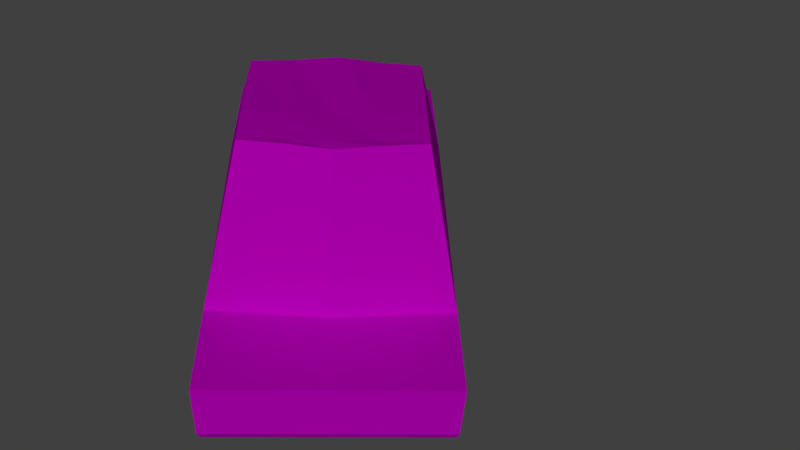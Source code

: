 # Source: YellowCarOriginal.blend  (saved by Blender 2.79.0; exported with 4.5.12 LTS)
import bpy
from mathutils import Matrix  # noqa: F401  (used for matrix-valued properties, if any)

bpy.ops.wm.read_factory_settings(use_empty=True)
scene = bpy.context.scene
scene.name = 'Scene'

# ---- collections
col_collection_1 = bpy.data.collections.new('Collection 1'); scene.collection.children.link(col_collection_1)

# ---- images (referenced by path relative to the original .blend; pixels are not part of the script)
import os
ASSET_DIR = os.environ.get("B2B_ASSET_DIR", "")  # directory of the original .blend (textures are referenced by path, not embedded)
HERE = os.path.dirname(os.path.abspath(__file__))  # packed textures are extracted next to this script under _unpacked/

def load_image(name, relpath, width, height, colorspace="sRGB"):
    """Load a texture the original file referenced (path relative to the .blend, or extracted next to this script)."""
    p = next((c for c in (os.path.join(HERE, relpath), os.path.join(ASSET_DIR, relpath)) if relpath and os.path.exists(c)), "")
    if p:
        img = bpy.data.images.load(p, check_existing=True)
        img.name = name
    else:  # same state as the original file: an image datablock whose file is absent (Cycles renders it pink)
        img = bpy.data.images.new(name, width, height)
        img.source = "FILE"
        img.filepath = "//" + (relpath or name)
    img.colorspace_settings.name = colorspace
    return img
img_ycar = load_image('yCar', '', 800, 800, 'sRGB')

# ---- materials (node trees are filled in below, after node groups)
mat_wheel = bpy.data.materials.new('wheel')
mat_wheel.alpha_threshold = 0.0
mat_wheel.diffuse_color = (0.1376, 0.1376, 0.1376, 1.0)
mat_wheel.roughness = 0.5
mat_wheel.specular_intensity = 0.0
mat_material = bpy.data.materials.new('Material')
mat_material.alpha_threshold = 0.0
mat_material.diffuse_color = (0.814, 0.814, 0.814, 1.0)
mat_material.roughness = 0.5
mat_material.specular_intensity = 0.0
mat_material_005 = bpy.data.materials.new('Material.005')
mat_material_005.alpha_threshold = 0.0
mat_material_005.roughness = 0.5
mat_wheel_001 = bpy.data.materials.new('wheel.001')
mat_wheel_001.alpha_threshold = 0.0
mat_wheel_001.diffuse_color = (0.1376, 0.1376, 0.1376, 1.0)
mat_wheel_001.roughness = 0.5
mat_wheel_001.specular_intensity = 0.0
mat_material_001 = bpy.data.materials.new('Material.001')
mat_material_001.alpha_threshold = 0.0
mat_material_001.diffuse_color = (0.814, 0.814, 0.814, 1.0)
mat_material_001.roughness = 0.5
mat_material_001.specular_intensity = 0.0
mat_wheel_002 = bpy.data.materials.new('wheel.002')
mat_wheel_002.alpha_threshold = 0.0
mat_wheel_002.diffuse_color = (0.1376, 0.1376, 0.1376, 1.0)
mat_wheel_002.roughness = 0.5
mat_wheel_002.specular_intensity = 0.0
mat_material_002 = bpy.data.materials.new('Material.002')
mat_material_002.alpha_threshold = 0.0
mat_material_002.diffuse_color = (0.814, 0.814, 0.814, 1.0)
mat_material_002.roughness = 0.5
mat_material_002.specular_intensity = 0.0
mat_wheel_003 = bpy.data.materials.new('wheel.003')
mat_wheel_003.alpha_threshold = 0.0
mat_wheel_003.diffuse_color = (0.1376, 0.1376, 0.1376, 1.0)
mat_wheel_003.roughness = 0.5
mat_wheel_003.specular_intensity = 0.0
mat_material_003 = bpy.data.materials.new('Material.003')
mat_material_003.alpha_threshold = 0.0
mat_material_003.diffuse_color = (0.814, 0.814, 0.814, 1.0)
mat_material_003.roughness = 0.5
mat_material_003.specular_intensity = 0.0

# ---- material node trees
mat_material_005.use_nodes = True; mat_material_005.node_tree.nodes.clear()
_N = mat_material_005.node_tree.nodes; _L = mat_material_005.node_tree.links
n0 = _N.new('ShaderNodeOutputMaterial'); n0.name = 'Material Output'; n0.location = (300, 300)
n1 = _N.new('ShaderNodeBsdfDiffuse'); n1.name = 'Diffuse BSDF'; n1.location = (10, 300)
n2 = _N.new('ShaderNodeTexImage'); n2.name = 'Image Texture'; n2.location = (-180, 300)
n2.width = 140
n2.image = img_ycar
_L.new(n1.outputs[0], n0.inputs[0])
_L.new(n2.outputs[0], n1.inputs[0])
n0.is_active_output = True

# ---- world
world_world_001 = bpy.data.worlds.new('World.001'); scene.world = world_world_001
world_world_001.color = (0.05088, 0.05088, 0.05088)
world_world_001.use_sun_shadow = False
world_world_001.sun_shadow_jitter_overblur = 0.0
world_world_001.cycles.sampling_method = 'MANUAL'

# ---- cameras
cam_camera = bpy.data.cameras.new('Camera')
cam_camera.clip_end = 100.0
cam_camera.lens = 35.0
cam_camera.sensor_width = 32.0
cam_camera.sensor_height = 18.0
cam_camera.ortho_scale = 7.314
cam_camera.dof.focus_distance = 0.0

# ---- lights
light_sun = bpy.data.lights.new('Sun', 'SUN')
light_sun.transmission_factor = 0.0
light_sun.angle = 0.1993
light_sun.energy = 1.0
light_sun.shadow_buffer_clip_start = 0.5
light_sun.shadow_soft_size = 0.1
light_sun.shadow_cascade_max_distance = 1000.0

# ---- meshes
me_cylinder = bpy.data.meshes.new('Cylinder')
me_cylinder.from_pydata([(-1.861, -3.12, 0.2428), (-1.861, -3.12, 1.207), (-1.767, -3.129, 0.2428), (-1.767, -3.129, 1.207), (-1.676, -3.157, 0.2428), (-1.676, -3.157, 1.207), (-1.593, -3.201, 0.2428), (-1.593, -3.201, 1.207), (-1.52, -3.261, 0.2428), (-1.52, -3.261, 1.207), (-1.46, -3.334, 0.2428), (-1.46, -3.334, 1.207), (-1.415, -3.418, 0.2428), (-1.415, -3.418, 1.207), (-1.388, -3.508, 0.2428), (-1.388, -3.508, 1.207), (-1.379, -3.602, 0.2428), (-1.379, -3.602, 1.207), (-1.388, -3.696, 0.2428), (-1.388, -3.696, 1.207), (-1.415, -3.787, 0.2428), (-1.415, -3.787, 1.207), (-1.46, -3.87, 0.2428), (-1.46, -3.87, 1.207), (-1.52, -3.943, 0.2428), (-1.52, -3.943, 1.207), (-1.593, -4.003, 0.2428), (-1.593, -4.003, 1.207), (-1.676, -4.048, 0.2428), (-1.676, -4.048, 1.207), (-1.767, -4.075, 0.2428), (-1.767, -4.075, 1.207), (-1.861, -4.084, 0.2428), (-1.861, -4.084, 1.207), (-1.955, -4.075, 0.2428), (-1.955, -4.075, 1.207), (-2.045, -4.048, 0.2428), (-2.045, -4.048, 1.207), (-2.129, -4.003, 0.2428), (-2.129, -4.003, 1.207), (-2.202, -3.943, 0.2428), (-2.202, -3.943, 1.207), (-2.262, -3.87, 0.2428), (-2.262, -3.87, 1.207), (-2.306, -3.787, 0.2428), (-2.306, -3.787, 1.207), (-2.334, -3.696, 0.2428), (-2.334, -3.696, 1.207), (-2.343, -3.602, 0.2428), (-2.343, -3.602, 1.207), (-2.334, -3.508, 0.2428), (-2.334, -3.508, 1.207), (-2.306, -3.418, 0.2428), (-2.306, -3.418, 1.207), (-2.262, -3.334, 0.2428), (-2.262, -3.334, 1.207), (-2.202, -3.261, 0.2428), (-2.202, -3.261, 1.207), (-2.129, -3.201, 0.2428), (-2.129, -3.201, 1.207), (-2.045, -3.157, 0.2428), (-2.045, -3.157, 1.207), (-1.955, -3.129, 0.2428), (-1.955, -3.129, 1.207), (-1.856, -3.849, 0.6204), (-1.904, -3.844, 0.6204), (-1.904, -3.844, 0.1289), (-1.856, -3.849, 0.1289), (-1.95, -3.83, 0.6204), (-1.95, -3.83, 0.1289), (-1.992, -3.808, 0.6204), (-1.992, -3.808, 0.1289), (-2.03, -3.777, 0.6204), (-2.03, -3.777, 0.1289), (-2.06, -3.74, 0.6204), (-2.06, -3.74, 0.1289), (-2.083, -3.697, 0.6204), (-2.083, -3.697, 0.1289), (-2.097, -3.651, 0.6204), (-2.097, -3.651, 0.1289), (-2.102, -3.603, 0.6204), (-2.102, -3.603, 0.1289), (-2.097, -3.555, 0.6204), (-2.097, -3.555, 0.1289), (-2.083, -3.509, 0.6204), (-2.083, -3.509, 0.1289), (-2.06, -3.467, 0.6204), (-2.06, -3.467, 0.1289), (-2.03, -3.43, 0.6204), (-2.03, -3.43, 0.1289), (-1.992, -3.399, 0.6204), (-1.992, -3.399, 0.1289), (-1.95, -3.376, 0.6204), (-1.95, -3.376, 0.1289), (-1.904, -3.362, 0.6204), (-1.904, -3.362, 0.1289), (-1.856, -3.358, 0.6204), (-1.856, -3.358, 0.1289), (-1.808, -3.362, 0.6204), (-1.808, -3.362, 0.1289), (-1.762, -3.376, 0.6204), (-1.762, -3.376, 0.1289), (-1.719, -3.399, 0.6204), (-1.719, -3.399, 0.1289), (-1.682, -3.43, 0.6204), (-1.682, -3.43, 0.1289), (-1.652, -3.467, 0.6204), (-1.652, -3.467, 0.1289), (-1.629, -3.509, 0.6204), (-1.629, -3.509, 0.1289), (-1.615, -3.555, 0.6204), (-1.615, -3.555, 0.1289), (-1.61, -3.603, 0.6204), (-1.61, -3.603, 0.1289), (-1.615, -3.651, 0.6204), (-1.615, -3.651, 0.1289), (-1.629, -3.697, 0.6204), (-1.629, -3.697, 0.1289), (-1.652, -3.74, 0.6204), (-1.652, -3.74, 0.1289), (-1.682, -3.777, 0.6204), (-1.682, -3.777, 0.1289), (-1.719, -3.808, 0.6204), (-1.719, -3.808, 0.1289), (-1.762, -3.83, 0.6204), (-1.762, -3.83, 0.1289), (-1.808, -3.844, 0.6204), (-1.808, -3.844, 0.1289)], [], [(0, 2, 3, 1), (2, 4, 5, 3), (4, 6, 7, 5), (6, 8, 9, 7), (8, 10, 11, 9), (10, 12, 13, 11), (12, 14, 15, 13), (14, 16, 17, 15), (16, 18, 19, 17), (18, 20, 21, 19), (20, 22, 23, 21), (22, 24, 25, 23), (24, 26, 27, 25), (26, 28, 29, 27), (28, 30, 31, 29), (30, 32, 33, 31), (32, 34, 35, 33), (34, 36, 37, 35), (36, 38, 39, 37), (38, 40, 41, 39), (40, 42, 43, 41), (42, 44, 45, 43), (44, 46, 47, 45), (46, 48, 49, 47), (48, 50, 51, 49), (50, 52, 53, 51), (52, 54, 55, 53), (54, 56, 57, 55), (56, 58, 59, 57), (58, 60, 61, 59), (3, 5, 7, 9, 11, 13, 15, 17, 19, 21, 23, 25, 27, 29, 31, 33, 35, 37, 39, 41, 43, 45, 47, 49, 51, 53, 55, 57, 59, 61, 63, 1), (60, 62, 63, 61), (62, 0, 1, 63), (0, 62, 60, 58, 56, 54, 52, 50, 48, 46, 44, 42, 40, 38, 36, 34, 32, 30, 28, 26, 24, 22, 20, 18, 16, 14, 12, 10, 8, 6, 4, 2), (64, 67, 66, 65), (65, 66, 69, 68), (68, 69, 71, 70), (70, 71, 73, 72), (72, 73, 75, 74), (74, 75, 77, 76), (76, 77, 79, 78), (78, 79, 81, 80), (80, 81, 83, 82), (82, 83, 85, 84), (84, 85, 87, 86), (86, 87, 89, 88), (88, 89, 91, 90), (90, 91, 93, 92), (92, 93, 95, 94), (94, 95, 97, 96), (96, 97, 99, 98), (98, 99, 101, 100), (100, 101, 103, 102), (102, 103, 105, 104), (104, 105, 107, 106), (106, 107, 109, 108), (108, 109, 111, 110), (110, 111, 113, 112), (112, 113, 115, 114), (114, 115, 117, 116), (116, 117, 119, 118), (118, 119, 121, 120), (120, 121, 123, 122), (122, 123, 125, 124), (66, 67, 127, 125, 123, 121, 119, 117, 115, 113, 111, 109, 107, 105, 103, 101, 99, 97, 95, 93, 91, 89, 87, 85, 83, 81, 79, 77, 75, 73, 71, 69), (124, 125, 127, 126), (126, 127, 67, 64), (64, 65, 68, 70, 72, 74, 76, 78, 80, 82, 84, 86, 88, 90, 92, 94, 96, 98, 100, 102, 104, 106, 108, 110, 112, 114, 116, 118, 120, 122, 124, 126)])
me_cylinder.polygons.foreach_set('material_index', [0, 0, 0, 0, 0, 0, 0, 0, 0, 0, 0, 0, 0, 0, 0, 0, 0, 0, 0, 0, 0, 0, 0, 0, 0, 0, 0, 0, 0, 0, 0, 0, 0, 0, 1, 1, 1, 1, 1, 1, 1, 1, 1, 1, 1, 1, 1, 1, 1, 1, 1, 1, 1, 1, 1, 1, 1, 1, 1, 1, 1, 1, 1, 1, 1, 1, 1, 1])
me_cylinder.materials.append(mat_wheel)
me_cylinder.materials.append(mat_material)
me_cylinder.use_remesh_preserve_volume = False
me_cylinder.use_remesh_preserve_attributes = False
me_cylinder.use_mirror_vertex_groups = False
me_cylinder.update()
me_cube = bpy.data.meshes.new('Cube')
me_cube.from_pydata([(1.0, 0.9072, 0.1084), (1.0, -0.9072, 0.1084), (-1.0, -0.9072, 0.1084), (-1.0, 0.9072, 0.1084), (0.9552, 0.9072, 2.273), (0.9552, -0.9072, 2.273), (-1.0, -0.9072, 2.108), (-1.0, 0.9072, 2.108), (1.823, 0.9072, 0.1084), (1.823, -0.9072, 0.1084), (1.998, 0.9072, 2.108), (1.998, -0.9072, 2.108), (-1.599, -0.9072, 0.1084), (-1.599, 0.9072, 0.1084), (-1.711, -0.9072, 2.108), (-1.711, 0.9072, 2.108), (0.4934, 0.6446, 5.541), (0.4934, -0.6446, 5.541), (-0.6083, 0.6446, 5.705), (-0.6084, -0.6446, 5.705), (1.192, -0.9072, 0.1321), (-0.9164, -0.9072, 2.113), (1.75, -0.9072, 0.1084), (1.815, -0.9072, 2.142), (1.681, -0.9072, 2.183), (1.35, -0.9072, 2.224), (1.35, 0.9072, 2.224), (1.681, 0.9072, 2.183), (1.815, 0.9072, 2.142), (1.75, 0.9072, 0.1084), (-0.9137, 0.9072, 2.113), (1.192, 0.9072, 0.1321), (0.987, 0.9072, 0.7391), (0.972, 0.9072, 1.461), (0.987, -0.9072, 0.7391), (0.972, -0.9072, 1.461), (-1.0, -0.9072, 0.6911), (-1.0, -0.9072, 1.358), (-1.0, 0.9072, 0.6911), (-1.0, 0.9072, 1.358), (1.949, 0.9072, 0.6911), (1.998, 0.9072, 1.358), (1.949, -0.9072, 0.6911), (1.998, -0.9072, 1.358), (-1.711, -0.9072, 0.6911), (-1.711, -0.9072, 1.358), (-1.711, 0.9072, 0.6911), (-1.711, 0.9072, 1.358), (1.312, 0.9072, 1.406), (1.248, 0.9072, 0.7261), (1.689, 0.9072, 1.404), (1.744, 0.9072, 1.379), (1.747, 0.9072, 0.7008), (1.248, -0.9072, 0.7261), (1.312, -0.9072, 1.406), (1.689, -0.9072, 1.404), (1.747, -0.9072, 0.7008), (1.744, -0.9072, 1.379), (-0.5794, 0.6446, 5.701), (-0.5794, -0.6446, 5.701), (-0.9481, 0.9072, 1.36), (-0.9481, -0.9072, 1.36), (-0.4358, -0.9072, 0.6972), (-0.4358, 0.9072, 0.6972), (-0.5443, -0.9072, 2.13), (-0.5443, 0.9072, 2.13), (-0.5421, 0.9072, 1.371), (-0.2618, 0.6446, 5.684), (-0.4341, 0.9072, 0.1084), (-0.2618, -0.6446, 5.684), (-0.4341, -0.9072, 0.1084), (-0.5421, -0.9072, 1.371), (1.0, -5.96e-08, 0.1084), (-1.0, 2.384e-07, 0.1084), (1.115, -4.768e-07, 2.273), (-1.066, 1.788e-07, 2.108), (1.823, -4.172e-07, 0.1084), (2.078, -8.345e-07, 2.108), (-1.599, 3.576e-07, 0.1084), (-1.711, 2.98e-07, 2.108), (0.5779, -0.005948, 5.55), (-0.6758, 0.00314, 5.666), (1.43, -5.96e-07, 2.224), (1.761, -6.557e-07, 2.183), (1.895, -7.749e-07, 2.142), (1.381, -1.788e-07, 0.1084), (1.75, -2.98e-07, 0.1084), (1.689, -5.364e-07, 1.404), (1.362, -4.768e-07, 1.43), (1.744, -5.96e-07, 1.379), (1.747, -4.768e-07, 0.7008), (-1.711, 2.98e-07, 0.6911), (-1.711, 2.98e-07, 1.358), (1.949, -5.364e-07, 0.6911), (1.998, -7.153e-07, 1.358), (-0.5777, -0.00314, 5.666), (-0.5385, 1.788e-07, 0.1084), (-0.2618, 0.0, 5.61), (-0.9481, 1.788e-07, 1.36), (-1.0, 1.788e-07, 1.358), (-0.5421, 1.192e-07, 1.371), (-0.5402, 1.788e-07, 0.6972), (-1.0, 2.384e-07, 0.6911), (1.0, -0.4536, 0.1084), (1.035, -0.4536, 2.273), (1.823, -0.4536, 0.1084), (2.038, -0.4536, 2.108), (0.5333, -0.3223, 5.517), (1.192, -0.4536, 0.1321), (1.75, -0.4536, 0.1084), (1.747, -0.4536, 0.7008), (1.949, -0.4536, 0.6911), (1.998, -0.4536, 1.358), (-0.5794, -0.3223, 5.678), (-0.2618, -0.3223, 5.661), (-0.9481, -0.4536, 1.36), (-1.0, -0.4536, 1.358), (-0.5421, -0.4536, 1.371), (-1.0, -0.4536, 0.1084), (-1.033, -0.4536, 2.108), (-1.599, -0.4536, 0.1084), (-1.711, -0.7247, 2.108), (-0.6412, -0.3223, 5.705), (1.39, -0.4536, 2.224), (1.721, -0.4536, 2.183), (1.855, -0.4536, 2.142), (1.689, -0.4536, 1.404), (1.312, -0.4536, 1.406), (1.744, -0.4536, 1.379), (-1.711, -0.4536, 0.6911), (-1.711, -0.7247, 1.358), (-0.4341, -0.4536, 0.1084), (-0.4358, -0.4536, 0.6972), (-1.0, -0.4536, 0.6911), (-1.0, 0.4536, 0.1084), (-1.033, 0.4536, 2.108), (-1.599, 0.4536, 0.1084), (-1.711, 0.7267, 2.108), (-0.6412, 0.3223, 5.705), (1.39, 0.4536, 2.224), (1.721, 0.4536, 2.183), (1.855, 0.4536, 2.142), (1.689, 0.4536, 1.404), (1.312, 0.4536, 1.406), (1.744, 0.4536, 1.379), (-1.711, 0.4536, 0.6911), (-1.711, 0.7267, 1.358), (-0.4341, 0.4536, 0.1084), (-0.4358, 0.4536, 0.6972), (-1.0, 0.4536, 0.6911), (1.0, 0.4536, 0.1084), (1.035, 0.4536, 2.273), (1.823, 0.4536, 0.1084), (2.038, 0.4536, 2.108), (0.5333, 0.3223, 5.517), (1.192, 0.4536, 0.1321), (1.75, 0.4536, 0.1084), (1.747, 0.4536, 0.7008), (1.949, 0.4536, 0.6911), (1.998, 0.4536, 1.358), (-0.5794, 0.3223, 5.678), (-0.2618, 0.3223, 5.661), (-0.9481, 0.4536, 1.36), (-1.0, 0.4536, 1.358), (-0.5421, 0.4536, 1.371), (-1.008, -0.8007, 2.108), (-0.6167, -0.5624, 5.705), (-0.2794, -0.661, 5.462), (0.8739, -0.9072, 2.265), (-0.567, -0.6587, 5.508), (0.4394, -0.6586, 5.359), (-0.2819, 0.6633, 5.432), (-0.5654, 0.6595, 5.498), (0.8357, 0.9072, 2.262), (0.4279, 0.6671, 5.281), (-1.007, 0.8044, 2.108), (-0.6159, 0.5709, 5.705), (-0.6408, -0.577, 5.484), (-0.6627, -0.3295, 5.508), (-0.6922, 8.26e-09, 5.539), (-0.6421, 0.5865, 5.465), (-0.6639, 0.3299, 5.497), (-0.9827, -0.4368, 2.499), (-0.9782, 0.4352, 2.541), (-0.9662, -0.7754, 2.491), (-0.9578, 0.7748, 2.564), (-1.004, 1.509e-07, 2.602), (0.514, 0.6563, 5.395), (0.5658, -0.3308, 5.464), (0.5139, -0.6562, 5.396), (0.6136, 0.005947, 5.45), (0.5658, 0.3308, 5.464), (2.043, -0.3972, 2.108), (1.998, -0.3971, 1.358), (2.045, 0.379, 2.108), (1.998, 0.3809, 1.358), (2.034, -0.3972, 1.953), (2.034, 0.3794, 1.94), (2.062, -8.105e-07, 1.958), (0.1828, -0.6594, 5.396), (0.2597, -0.6592, 5.385), (0.3115, -0.9072, 2.212), (0.2104, -0.9072, 2.202), (0.338, 0.9072, 2.214), (0.2335, 0.9072, 2.204), (0.284, 0.6663, 5.311), (0.21, 0.6659, 5.327), (0.9677, -0.8365, 2.273), (0.5223, -0.6031, 5.407), (0.5221, 0.6052, 5.406), (0.9701, 0.8229, 2.273), (-0.5434, -0.9072, 1.816), (-0.5427, -0.9072, 1.592), (-0.2592, -0.9072, 1.855), (-0.2429, -0.9072, 1.585), (0.7997, -0.9072, 1.912), (0.5231, -0.9072, 1.9), (0.5308, -0.9072, 1.648), (0.8136, -0.9072, 1.654), (0.9668, 0.9072, 1.714), (0.9619, 0.9072, 1.952), (0.7211, 0.9072, 1.984), (0.7177, 0.9072, 1.717), (-0.5428, 0.9072, 1.619), (-0.5434, 0.9072, 1.84), (-0.31, 0.9072, 1.858), (-0.3157, 0.9072, 1.617), (1.19, -0.4554, 0.1114), (1.19, -0.909, 0.1114), (1.246, 0.9053, 0.7054), (1.19, 0.9053, 0.1114), (1.31, 0.9053, 1.385), (1.246, -0.909, 0.7054), (1.31, -0.909, 1.385), (1.31, 0.4518, 1.385), (1.31, -0.4554, 1.385), (1.19, 0.4518, 0.1114)], [], [(119, 165, 184, 182), (56, 22, 9, 42), (61, 21, 6, 37), (135, 175, 7, 15, 137), (112, 106, 11, 43), (51, 28, 10, 41), (156, 29, 8, 152), (125, 23, 11, 106), (146, 137, 15, 47), (38, 3, 13, 46), (118, 2, 12, 120), (37, 6, 14, 45), (113, 122, 166, 19, 59), (30, 7, 18, 58, 172), (64, 202, 199, 167), (151, 210, 209, 191), (104, 207, 5, 25, 123), (123, 25, 24, 124), (124, 24, 23, 125), (150, 0, 31, 155), (6, 21, 169, 59, 19), (33, 219, 220, 4, 26, 48), (48, 26, 27, 50), (50, 27, 28, 51), (34, 1, 20, 53), (65, 224, 223, 66, 60, 30), (24, 55, 57, 23), (126, 55, 54, 127), (25, 54, 55, 24), (49, 48, 231, 229), (5, 35, 54, 25), (35, 34, 53, 54), (156, 157, 52, 29), (126, 128, 57, 55), (128, 110, 56, 57), (0, 32, 49, 31), (32, 33, 48, 49), (2, 36, 44, 12), (36, 37, 45, 44), (7, 39, 47, 15), (39, 38, 46, 47), (136, 145, 46, 13), (145, 146, 47, 46), (29, 52, 40, 8), (52, 51, 41, 40), (105, 111, 42, 9), (111, 112, 43, 42), (30, 60, 39, 7), (23, 57, 43, 11), (57, 56, 42, 43), (65, 30, 172, 171), (114, 113, 59, 69), (71, 212, 211, 64, 21, 61), (103, 1, 70, 131), (35, 218, 217, 216, 213, 214, 212, 71), (32, 0, 68, 63), (107, 114, 69, 17), (4, 173, 174, 205, 206, 171, 67, 16, 187), (34, 35, 71, 62), (33, 32, 63, 66), (4, 220, 221, 222, 219, 33, 66, 223, 226, 225, 224, 65, 204, 203, 173), (1, 34, 62, 70), (21, 64, 167, 169), (116, 115, 61, 37), (115, 117, 71, 61), (164, 66, 63, 148), (131, 70, 62, 132), (118, 133, 36, 2), (163, 149, 38, 39), (116, 133, 102, 99), (134, 149, 102, 73), (147, 96, 101, 148), (117, 100, 101, 132), (162, 164, 100, 98), (163, 162, 98, 99), (154, 161, 97, 80), (150, 72, 96, 147), (161, 160, 95, 97), (158, 159, 195, 94, 93), (152, 158, 93, 76), (129, 130, 92, 91), (120, 129, 91, 78), (144, 157, 90, 89), (142, 144, 89, 87), (109, 110, 90, 86), (155, 143, 88, 85), (142, 87, 88, 143), (103, 72, 85, 108), (140, 83, 84, 141), (139, 82, 83, 140), (151, 74, 82, 139), (104, 74, 190, 188), (160, 138, 81, 95), (134, 73, 78, 136), (130, 121, 79, 92), (141, 84, 77, 194, 153), (109, 86, 76, 105), (159, 153, 194, 197, 195), (119, 75, 79, 121), (135, 75, 186, 183), (6, 165, 119, 121, 14), (22, 109, 105, 9), (45, 14, 121, 130), (5, 207, 208, 189), (1, 103, 108, 20), (22, 56, 110, 109), (12, 44, 129, 120), (44, 45, 130, 129), (71, 117, 132, 62), (37, 36, 133, 116), (73, 102, 133, 118), (96, 131, 132, 101), (98, 100, 117, 115), (99, 98, 115, 116), (80, 97, 114, 107), (72, 103, 131, 96), (97, 95, 113, 114), (93, 94, 193, 112, 111), (76, 93, 111, 105), (89, 90, 110, 128), (87, 89, 128, 126), (85, 88, 127, 108), (87, 126, 127, 88), (83, 124, 125, 84), (82, 123, 124, 83), (74, 104, 123, 82), (95, 81, 122, 113), (73, 118, 120, 78), (84, 125, 106, 192, 77), (94, 198, 196, 193), (75, 119, 182, 186), (7, 175, 185, 180, 176, 18), (41, 10, 153, 159), (28, 141, 153, 10), (3, 134, 136, 13), (58, 18, 176, 138, 160), (4, 210, 151, 139, 26), (26, 139, 140, 27), (27, 140, 141, 28), (50, 142, 143, 48), (108, 127, 235, 227), (50, 51, 144, 142), (51, 52, 157, 144), (8, 40, 158, 152), (40, 41, 159, 158), (67, 58, 160, 161), (0, 150, 147, 68), (16, 67, 161, 154), (39, 60, 162, 163), (60, 66, 164, 162), (68, 147, 148, 63), (3, 38, 149, 134), (99, 102, 149, 163), (100, 164, 148, 101), (91, 92, 146, 145), (78, 91, 145, 136), (86, 90, 157, 156), (72, 150, 155, 85), (74, 151, 191, 190), (92, 79, 137, 146), (86, 156, 152, 76), (75, 135, 137, 79), (166, 177, 184, 165, 6, 19), (167, 199, 200, 170, 168, 5, 189, 17, 69), (169, 167, 69, 59), (171, 172, 58, 67), (171, 206, 204, 65), (176, 180, 181, 138), (178, 177, 166, 122), (181, 179, 81, 138), (179, 178, 122, 81), (181, 180, 185, 183), (182, 184, 177, 178), (183, 186, 179, 181), (186, 182, 178, 179), (183, 185, 175, 135), (189, 208, 188, 107, 17), (191, 209, 187, 16, 154), (190, 191, 154, 80), (188, 190, 80, 107), (193, 196, 192, 106, 112), (195, 197, 198, 94), (196, 198, 77, 192), (198, 197, 194, 77), (199, 202, 201, 200), (200, 201, 168, 170), (204, 206, 205, 203), (203, 205, 174, 173), (208, 207, 104, 188), (209, 210, 4, 187), (212, 214, 213, 211), (213, 216, 215, 218, 35, 5, 168, 201, 202, 64, 211), (215, 216, 217, 218), (219, 222, 221, 220), (224, 225, 226, 223), (227, 235, 233, 232, 228), (230, 229, 231, 234, 236), (155, 31, 230, 236), (53, 20, 228, 232), (31, 49, 229, 230), (48, 143, 234, 231), (20, 108, 227, 228), (54, 53, 232, 233), (143, 155, 236, 234), (127, 54, 233, 235)])
_uv = me_cube.uv_layers.new(name='UVMap')
_uv.uv.foreach_set('vector', [0.5294, 0.6001, 0.5657, 0.6002, 0.563, 0.6412, 0.5277, 0.6421, 0.4136, 0.5366, 0.4133, 0.6001, 0.4056, 0.6001, 0.3925, 0.5377, 0.695, 0.466, 0.6917, 0.3854, 0.7005, 0.3858, 0.7005, 0.4663, 0.8882, 0.8542, 0.8856, 0.8166, 0.8848, 0.8056, 0.9582, 0.8056, 0.9582, 0.825, 0.1421, 0.6805, 0.1421, 0.6001, 0.1895, 0.6001, 0.1895, 0.6805, 0.3608, 0.464, 0.3682, 0.3823, 0.3874, 0.3859, 0.3874, 0.4663, 0.3866, 0.7459, 0.3866, 0.7945, 0.3789, 0.7945, 0.3789, 0.7459, 0.7898, 0.9514, 0.7939, 1.0, 0.7745, 1.0, 0.7704, 0.9514, 0.2083, 0.7337, 0.2083, 0.8141, 0.1895, 0.8141, 0.1895, 0.7337, 0.07426, 0.5377, 0.07426, 0.6001, 0.01175, 0.6001, 8.838e-07, 0.5377, 0.9676, 0.5345, 0.9676, 0.5831, 0.9052, 0.5831, 0.9052, 0.5345, 0.7005, 0.4663, 0.7005, 0.3858, 0.7747, 0.3858, 0.7747, 0.4663, 0.009757, 0.8489, 0.002931, 0.8489, 0.005457, 0.8232, 0.006322, 0.8144, 0.009382, 0.8144, 0.08327, 0.3854, 0.07425, 0.3859, 0.1152, 0.0, 0.1182, 0.0004645, 0.1196, 0.02229, 0.6529, 0.3836, 0.5741, 0.3758, 0.5769, 0.03318, 0.6252, 0.02611, 0.6242, 0.951, 0.5856, 0.951, 0.6083, 0.6155, 0.637, 0.6093, 0.8765, 0.9514, 0.8835, 0.9924, 0.8848, 1.0, 0.8433, 1.0, 0.8391, 0.9514, 0.8391, 0.9514, 0.8433, 1.0, 0.8084, 1.0, 0.8043, 0.9514, 0.8043, 0.9514, 0.8084, 1.0, 0.7939, 1.0, 0.7898, 0.9514, 0.9084, 0.7648, 0.9557, 0.7648, 0.9557, 0.7853, 0.9084, 0.7853, 0.7005, 0.3858, 0.6917, 0.3854, 0.6552, 0.0212, 0.6565, 0.0004645, 0.6595, 0.0, 0.2802, 0.4552, 0.2796, 0.4281, 0.2791, 0.4027, 0.2784, 0.3682, 0.3197, 0.3735, 0.3157, 0.4611, 0.3157, 0.4611, 0.3197, 0.3735, 0.3542, 0.3779, 0.355, 0.4613, 0.355, 0.4613, 0.3542, 0.3779, 0.3682, 0.3823, 0.3608, 0.464, 0.493, 0.5325, 0.4916, 0.6001, 0.4715, 0.5975, 0.4657, 0.5339, 0.1218, 0.3836, 0.1219, 0.4147, 0.122, 0.4383, 0.1221, 0.4649, 0.07967, 0.466, 0.08327, 0.3854, 0.4205, 0.3779, 0.4197, 0.4613, 0.4139, 0.464, 0.4065, 0.3823, 0.9466, 0.1458, 0.9466, 0.1944, 0.9073, 0.1944, 0.9073, 0.1458, 0.4551, 0.3735, 0.459, 0.4611, 0.4197, 0.4613, 0.4205, 0.3779, 1.0, 0.06587, 1.0, 0.1387, 0.9998, 0.1365, 0.9998, 0.06365, 0.4963, 0.3682, 0.4945, 0.4552, 0.459, 0.4611, 0.4551, 0.3735, 0.4945, 0.4552, 0.493, 0.5325, 0.4657, 0.5339, 0.459, 0.4611, 0.7747, 0.1458, 0.8365, 0.1458, 0.8365, 0.1944, 0.7747, 0.1944, 0.9466, 0.1458, 0.9524, 0.1458, 0.9524, 0.1944, 0.9466, 0.1944, 0.9073, 0.04859, 0.8365, 0.04859, 0.8365, 2.554e-08, 0.9073, 0.0, 0.2831, 0.6001, 0.2817, 0.5325, 0.309, 0.5339, 0.3032, 0.5976, 0.2817, 0.5325, 0.2802, 0.4552, 0.3157, 0.4611, 0.309, 0.5339, 0.7005, 0.6001, 0.7005, 0.5377, 0.7747, 0.5377, 0.763, 0.6001, 0.7005, 0.5377, 0.7005, 0.4663, 0.7747, 0.4663, 0.7747, 0.5377, 0.07425, 0.3859, 0.07425, 0.4663, 4.73e-07, 0.4663, 0.0, 0.3859, 0.07425, 0.4663, 0.07426, 0.5377, 8.838e-07, 0.5377, 4.73e-07, 0.4663, 0.2368, 0.6001, 0.2368, 0.6623, 0.1895, 0.6623, 0.1895, 0.6001, 0.2368, 0.6623, 0.2083, 0.7337, 0.1895, 0.7337, 0.1895, 0.6623, 0.3614, 0.6001, 0.3611, 0.5366, 0.3822, 0.5377, 0.3691, 0.6001, 0.3611, 0.5366, 0.3608, 0.464, 0.3874, 0.4663, 0.3822, 0.5377, 0.1421, 0.8144, 0.1421, 0.752, 0.1895, 0.752, 0.1895, 0.8144, 0.1421, 0.752, 0.1421, 0.6805, 0.1895, 0.6805, 0.1895, 0.752, 0.08327, 0.3854, 0.07967, 0.466, 0.07425, 0.4663, 0.07425, 0.3859, 0.4065, 0.3823, 0.4139, 0.464, 0.3874, 0.4663, 0.3874, 0.3858, 0.4139, 0.464, 0.4136, 0.5366, 0.3925, 0.5377, 0.3874, 0.4663, 0.1218, 0.3836, 0.08327, 0.3854, 0.1196, 0.02229, 0.1493, 0.02938, 0.0428, 0.8489, 0.009757, 0.8489, 0.009382, 0.8144, 0.04242, 0.8144, 0.6526, 0.4648, 0.6527, 0.4411, 0.6528, 0.4172, 0.6529, 0.3836, 0.6917, 0.3854, 0.695, 0.466, 0.8136, 0.7648, 0.7663, 0.7648, 0.7663, 0.6113, 0.8136, 0.6113, 0.4945, 0.4552, 0.5111, 0.4345, 0.5406, 0.4352, 0.5414, 0.4082, 0.6231, 0.413, 0.6214, 0.4419, 0.6527, 0.4411, 0.6526, 0.4648, 0.2817, 0.5325, 0.2831, 0.6001, 0.1334, 0.6001, 0.1332, 0.537, 0.1271, 0.8489, 0.0428, 0.8489, 0.04242, 0.8144, 0.1227, 0.8144, 0.2784, 0.3682, 0.2659, 0.3694, 0.2234, 0.04555, 0.2083, 0.04228, 0.2006, 0.04059, 0.1493, 0.02938, 0.1513, 0.002259, 0.2302, 0.01766, 0.2324, 0.03327, 0.493, 0.5325, 0.4945, 0.4552, 0.6526, 0.4648, 0.6415, 0.537, 0.2802, 0.4552, 0.2817, 0.5325, 0.1332, 0.537, 0.1221, 0.4649, 0.2784, 0.3682, 0.2791, 0.4027, 0.254, 0.3992, 0.2536, 0.4278, 0.2796, 0.4281, 0.2802, 0.4552, 0.1221, 0.4649, 0.122, 0.4383, 0.1457, 0.4385, 0.1463, 0.4127, 0.1219, 0.4147, 0.1218, 0.3836, 0.2031, 0.3756, 0.214, 0.3745, 0.2659, 0.3694, 0.4916, 0.6001, 0.493, 0.5325, 0.6415, 0.537, 0.6414, 0.6001, 0.6917, 0.3854, 0.6529, 0.3836, 0.6252, 0.02611, 0.6552, 0.0212, 0.9065, 0.3402, 0.9119, 0.3402, 0.9119, 0.3887, 0.9065, 0.3887, 0.9119, 0.3402, 0.9542, 0.3402, 0.9542, 0.3887, 0.9119, 0.3887, 0.9065, 0.3402, 0.9065, 0.3887, 0.8364, 0.3887, 0.8364, 0.3402, 0.7749, 0.243, 0.7749, 0.1944, 0.8364, 0.1944, 0.8364, 0.243, 0.9052, 0.4373, 0.8443, 0.4373, 0.8443, 0.3887, 0.9052, 0.3887, 0.7747, 0.5345, 0.8443, 0.5345, 0.8443, 0.5831, 0.7747, 0.5831, 0.7747, 0.4373, 0.8443, 0.4373, 0.8443, 0.4859, 0.7747, 0.4859, 0.9052, 0.5345, 0.8443, 0.5345, 0.8443, 0.4859, 0.9052, 0.4859, 0.7749, 0.3402, 0.7747, 0.2916, 0.8362, 0.2916, 0.8364, 0.3402, 0.9065, 0.243, 0.9065, 0.2916, 0.8362, 0.2916, 0.8364, 0.243, 0.9119, 0.243, 0.9542, 0.243, 0.9542, 0.2916, 0.9119, 0.2916, 0.9065, 0.243, 0.9119, 0.243, 0.9119, 0.2916, 0.9065, 0.2916, 0.1271, 0.918, 0.0428, 0.918, 0.04361, 0.8835, 0.1312, 0.8828, 0.9084, 0.7648, 0.861, 0.7648, 0.861, 0.6001, 0.9084, 0.6113, 0.0428, 0.918, 0.009757, 0.918, 0.01011, 0.8831, 0.04361, 0.8835, 0.04737, 0.752, 0.04737, 0.6805, 0.05496, 0.6805, 0.09473, 0.6805, 0.09473, 0.752, 0.04736, 0.8144, 0.04737, 0.752, 0.09473, 0.752, 0.09473, 0.8144, 0.3316, 0.6623, 0.3599, 0.7337, 0.2842, 0.7337, 0.2842, 0.6623, 0.3316, 0.6001, 0.3316, 0.6623, 0.2842, 0.6623, 0.2842, 0.6001, 0.9073, 0.1458, 0.8365, 0.1458, 0.8365, 0.09719, 0.9073, 0.09719, 0.9466, 0.04859, 0.9524, 0.04859, 0.9524, 0.09719, 0.9466, 0.09719, 0.7747, 0.04859, 0.8365, 0.04859, 0.8365, 0.09719, 0.7747, 0.09719, 0.325, 0.9601, 0.192, 0.9601, 0.1895, 0.9115, 0.3275, 0.9115, 0.9466, 0.04859, 0.9466, 0.09719, 0.9124, 0.09719, 0.9073, 0.04859, 0.8136, 0.7648, 0.861, 0.7648, 0.861, 0.8056, 0.8136, 0.7853, 0.8043, 0.8542, 0.8002, 0.9028, 0.7857, 0.9028, 0.7898, 0.8542, 0.8391, 0.8542, 0.835, 0.9028, 0.8002, 0.9028, 0.8043, 0.8542, 0.8765, 0.8542, 0.8683, 0.9028, 0.835, 0.9028, 0.8391, 0.8542, 0.7189, 0.951, 0.6715, 0.9509, 0.6709, 0.6107, 0.7061, 0.6092, 0.009757, 0.918, 0.002931, 0.918, 0.0, 0.8838, 0.01011, 0.8831, 0.9676, 0.4373, 0.9676, 0.4859, 0.9052, 0.4859, 0.9052, 0.4373, 0.3599, 0.7337, 0.3599, 0.8141, 0.2842, 0.8141, 0.2842, 0.7337, 0.7898, 0.8542, 0.7857, 0.9028, 0.7663, 0.9028, 0.7697, 0.8622, 0.7704, 0.8542, 0.3866, 0.6487, 0.3866, 0.6973, 0.3789, 0.6973, 0.3789, 0.6487, 0.04737, 0.6805, 0.04736, 0.6001, 0.05515, 0.6001, 0.05511, 0.6181, 0.05496, 0.6805, 0.8882, 0.9514, 0.8916, 0.9028, 0.9582, 0.9028, 0.9582, 0.9805, 0.4347, 0.6001, 0.4821, 0.6001, 0.4821, 0.653, 0.4366, 0.6466, 0.8848, 1.0, 0.8856, 0.9886, 0.8882, 0.9514, 0.9582, 0.9805, 0.9582, 1.0, 0.3866, 0.6001, 0.3866, 0.6487, 0.3789, 0.6487, 0.3789, 0.6001, 0.3789, 0.7337, 0.3789, 0.8141, 0.3599, 0.8141, 0.3599, 0.7337, 0.7663, 0.951, 0.7589, 0.951, 0.7345, 0.6153, 0.7401, 0.6165, 0.7663, 0.7648, 0.8136, 0.7648, 0.8136, 0.7853, 0.7663, 0.7853, 0.7747, 4.47e-08, 0.8365, 2.554e-08, 0.8365, 0.04859, 0.7747, 0.04859, 0.3789, 0.6001, 0.3789, 0.6623, 0.3316, 0.6623, 0.3316, 0.6001, 0.3789, 0.6623, 0.3789, 0.7337, 0.3599, 0.7337, 0.3316, 0.6623, 0.9065, 0.1944, 0.9065, 0.243, 0.8364, 0.243, 0.8364, 0.1944, 0.7747, 0.3887, 0.8443, 0.3887, 0.8443, 0.4373, 0.7747, 0.4373, 0.9052, 0.4859, 0.8443, 0.4859, 0.8443, 0.4373, 0.9052, 0.4373, 0.7747, 0.2916, 0.7749, 0.243, 0.8364, 0.243, 0.8362, 0.2916, 0.9119, 0.2916, 0.9542, 0.2916, 0.9542, 0.3402, 0.9119, 0.3402, 0.9065, 0.2916, 0.9119, 0.2916, 0.9119, 0.3402, 0.9065, 0.3402, 0.1312, 0.8828, 0.04361, 0.8835, 0.0428, 0.8489, 0.1271, 0.8489, 0.861, 0.7648, 0.8136, 0.7648, 0.8136, 0.6113, 0.861, 0.6001, 0.04361, 0.8835, 0.01011, 0.8831, 0.009757, 0.8489, 0.0428, 0.8489, 0.09473, 0.752, 0.09473, 0.6805, 0.1362, 0.6805, 0.1421, 0.6805, 0.1421, 0.752, 0.09473, 0.8144, 0.09473, 0.752, 0.1421, 0.752, 0.1421, 0.8144, 0.9073, 0.09719, 0.8365, 0.09719, 0.8365, 0.04859, 0.9073, 0.04859, 0.9466, 0.09719, 0.9524, 0.09719, 0.9524, 0.1458, 0.9466, 0.1458, 0.3275, 0.9115, 0.1895, 0.9115, 0.192, 0.8629, 0.325, 0.8629, 0.9466, 0.09719, 0.9466, 0.1458, 0.9073, 0.1458, 0.9124, 0.09719, 0.8002, 0.9028, 0.8043, 0.9514, 0.7898, 0.9514, 0.7857, 0.9028, 0.835, 0.9028, 0.8391, 0.9514, 0.8043, 0.9514, 0.8002, 0.9028, 0.8683, 0.9028, 0.8765, 0.9514, 0.8391, 0.9514, 0.835, 0.9028, 0.01011, 0.8831, 0.0, 0.8838, 0.002931, 0.8489, 0.009757, 0.8489, 0.9676, 0.4859, 0.9676, 0.5345, 0.9052, 0.5345, 0.9052, 0.4859, 0.7857, 0.9028, 0.7898, 0.9514, 0.7704, 0.9514, 0.7699, 0.9454, 0.7663, 0.9028, 0.09473, 0.6805, 0.09473, 0.6162, 0.1362, 0.6168, 0.1362, 0.6805, 0.4821, 0.6001, 0.5294, 0.6001, 0.5277, 0.6421, 0.4821, 0.653, 0.3874, 0.6002, 0.3981, 0.6002, 0.4012, 0.6491, 0.4208, 0.9604, 0.4225, 0.9862, 0.4148, 0.9862, 2.241e-07, 0.6805, 6.224e-08, 0.6001, 0.04736, 0.6001, 0.04737, 0.6805, 0.7939, 0.8056, 0.7898, 0.8542, 0.7704, 0.8542, 0.7745, 0.8056, 0.9676, 0.3887, 0.9676, 0.4373, 0.9052, 0.4373, 0.9052, 0.3887, 0.009382, 0.9525, 0.006322, 0.9525, 0.005547, 0.9446, 0.002931, 0.918, 0.009757, 0.918, 0.8848, 0.8056, 0.8833, 0.8147, 0.8765, 0.8542, 0.8391, 0.8542, 0.8433, 0.8056, 0.8433, 0.8056, 0.8391, 0.8542, 0.8043, 0.8542, 0.8084, 0.8056, 0.8084, 0.8056, 0.8043, 0.8542, 0.7898, 0.8542, 0.7939, 0.8056, 0.9466, 6.386e-09, 0.9466, 0.04859, 0.9073, 0.04859, 0.9073, 6.386e-09, 0.325, 0.8629, 0.192, 0.8629, 0.1942, 0.8627, 0.3272, 0.8627, 0.9466, 6.386e-09, 0.9524, 0.0, 0.9524, 0.04859, 0.9466, 0.04859, 0.9073, 0.1944, 0.8365, 0.1944, 0.8365, 0.1458, 0.9073, 0.1458, 0.0, 0.8144, 2.241e-07, 0.752, 0.04737, 0.752, 0.04736, 0.8144, 2.241e-07, 0.752, 2.241e-07, 0.6805, 0.04737, 0.6805, 0.04737, 0.752, 0.04242, 0.9525, 0.009382, 0.9525, 0.009757, 0.918, 0.0428, 0.918, 0.9557, 0.7648, 0.9084, 0.7648, 0.9084, 0.6113, 0.9557, 0.6113, 0.1227, 0.9525, 0.04242, 0.9525, 0.0428, 0.918, 0.1271, 0.918, 0.9065, 0.1944, 0.9119, 0.1944, 0.9119, 0.243, 0.9065, 0.243, 0.9119, 0.1944, 0.9542, 0.1944, 0.9542, 0.243, 0.9119, 0.243, 0.7749, 0.3887, 0.7749, 0.3402, 0.8364, 0.3402, 0.8364, 0.3887, 0.9052, 0.5831, 0.8443, 0.5831, 0.8443, 0.5345, 0.9052, 0.5345, 0.7747, 0.4859, 0.8443, 0.4859, 0.8443, 0.5345, 0.7747, 0.5345, 0.9065, 0.2916, 0.9065, 0.3402, 0.8364, 0.3402, 0.8362, 0.2916, 0.2842, 0.6623, 0.2842, 0.7337, 0.2083, 0.7337, 0.2368, 0.6623, 0.2842, 0.6001, 0.2842, 0.6623, 0.2368, 0.6623, 0.2368, 0.6001, 0.7747, 0.09719, 0.8365, 0.09719, 0.8365, 0.1458, 0.7747, 0.1458, 0.861, 0.7648, 0.9084, 0.7648, 0.9084, 0.7853, 0.861, 0.8056, 0.6715, 0.9509, 0.6242, 0.951, 0.637, 0.6093, 0.6709, 0.6107, 0.2842, 0.7337, 0.2842, 0.8141, 0.2083, 0.8141, 0.2083, 0.7337, 0.3866, 0.6973, 0.3866, 0.7459, 0.3789, 0.7459, 0.3789, 0.6973, 0.8916, 0.9028, 0.8882, 0.8542, 0.9582, 0.825, 0.9582, 0.9028, 0.5408, 0.9862, 0.5423, 0.9625, 0.563, 0.6412, 0.5657, 0.6002, 0.5768, 0.6002, 0.5494, 0.9862, 0.6252, 0.02611, 0.5769, 0.03318, 0.5689, 0.03435, 0.5501, 0.0371, 0.5048, 0.369, 0.4963, 0.3682, 0.5424, 0.03316, 0.5445, 0.01766, 0.6234, 0.002259, 0.6552, 0.0212, 0.6252, 0.02611, 0.6234, 0.002259, 0.6565, 0.0004645, 0.1493, 0.02938, 0.1196, 0.02229, 0.1182, 0.0004645, 0.1513, 0.002259, 0.1493, 0.02938, 0.2006, 0.04059, 0.2031, 0.3756, 0.1218, 0.3836, 0.4225, 0.9862, 0.4208, 0.9604, 0.4476, 0.9638, 0.4484, 0.9862, 0.5165, 0.965, 0.5423, 0.9625, 0.5408, 0.9862, 0.5157, 0.9862, 0.4476, 0.9638, 0.4821, 0.9683, 0.4818, 0.9818, 0.4484, 0.9862, 0.4821, 0.9683, 0.5165, 0.965, 0.5157, 0.9862, 0.4818, 0.9818, 0.4476, 0.9638, 0.4208, 0.9604, 0.4012, 0.6491, 0.4366, 0.6466, 0.5277, 0.6421, 0.563, 0.6412, 0.5423, 0.9625, 0.5165, 0.965, 0.4366, 0.6466, 0.4821, 0.653, 0.4821, 0.9683, 0.4476, 0.9638, 0.4821, 0.653, 0.5277, 0.6421, 0.5165, 0.965, 0.4821, 0.9683, 0.4366, 0.6466, 0.4012, 0.6491, 0.3981, 0.6002, 0.4347, 0.6001, 0.7401, 0.6165, 0.7345, 0.6153, 0.7061, 0.6092, 0.7052, 0.6036, 0.7389, 0.6011, 0.637, 0.6093, 0.6083, 0.6155, 0.603, 0.6166, 0.6042, 0.6011, 0.6379, 0.6036, 0.6709, 0.6107, 0.637, 0.6093, 0.6379, 0.6036, 0.6722, 0.6001, 0.7061, 0.6092, 0.6709, 0.6107, 0.6722, 0.6001, 0.7052, 0.6036, 0.1362, 0.6805, 0.1362, 0.6168, 0.1362, 0.6001, 0.1421, 0.6001, 0.1421, 0.6805, 0.05496, 0.6805, 0.05511, 0.6181, 0.09473, 0.6162, 0.09473, 0.6805, 0.1362, 0.6168, 0.09473, 0.6162, 0.09473, 0.6001, 0.1362, 0.6001, 0.09473, 0.6162, 0.05511, 0.6181, 0.05515, 0.6001, 0.09473, 0.6001, 0.5769, 0.03318, 0.5741, 0.3758, 0.5635, 0.3748, 0.5689, 0.03435, 0.5689, 0.03435, 0.5635, 0.3748, 0.5048, 0.369, 0.5501, 0.0371, 0.2031, 0.3756, 0.2006, 0.04059, 0.2083, 0.04228, 0.214, 0.3745, 0.214, 0.3745, 0.2083, 0.04228, 0.2234, 0.04555, 0.2659, 0.3694, 0.7345, 0.6153, 0.7589, 0.951, 0.7189, 0.951, 0.7061, 0.6092, 0.6083, 0.6155, 0.5856, 0.951, 0.5768, 0.951, 0.603, 0.6166, 0.6527, 0.4411, 0.6214, 0.4419, 0.6231, 0.413, 0.6528, 0.4172, 0.6231, 0.413, 0.5414, 0.4082, 0.5125, 0.4069, 0.5111, 0.4345, 0.4945, 0.4552, 0.4963, 0.3682, 0.5048, 0.369, 0.5635, 0.3748, 0.5741, 0.3758, 0.6529, 0.3836, 0.6528, 0.4172, 0.5125, 0.4069, 0.5414, 0.4082, 0.5406, 0.4352, 0.5111, 0.4345, 0.2796, 0.4281, 0.2536, 0.4278, 0.254, 0.3992, 0.2791, 0.4027, 0.1219, 0.4147, 0.1463, 0.4127, 0.1457, 0.4385, 0.122, 0.4383, 0.3272, 0.8627, 0.1942, 0.8627, 0.1942, 0.8141, 0.2652, 0.8141, 0.3272, 0.8141, 0.9998, 0.0, 0.9998, 0.06365, 0.9998, 0.1365, 0.9524, 0.1365, 0.9524, 1.293e-07, 0.1314, 0.9511, 0.1788, 0.9511, 0.1786, 0.9533, 0.1312, 0.9533, 0.3748, 0.8801, 0.3748, 0.8163, 0.375, 0.8141, 0.375, 0.8778, 1.0, 0.002219, 1.0, 0.06587, 0.9998, 0.06365, 0.9998, 0.0, 1.0, 0.1387, 0.9526, 0.1387, 0.9524, 0.1365, 0.9998, 0.1365, 0.3748, 0.8163, 0.3275, 0.8163, 0.3277, 0.8141, 0.375, 0.8141, 0.3748, 0.953, 0.3748, 0.8801, 0.375, 0.8778, 0.375, 0.9508, 0.1314, 0.8144, 0.1314, 0.9511, 0.1312, 0.9533, 0.1312, 0.8166, 0.192, 0.8629, 0.192, 0.8143, 0.1942, 0.8141, 0.1942, 0.8627])
_ca = me_cube.color_attributes.new('Col', 'BYTE_COLOR', 'CORNER')
_ca.data.foreach_set('color', [1.0, 1.0, 1.0, 1.0, 1.0, 1.0, 1.0, 1.0, 1.0, 1.0, 1.0, 1.0, 1.0, 1.0, 1.0, 1.0, 1.0, 1.0, 1.0, 1.0, 1.0, 1.0, 1.0, 1.0, 1.0, 1.0, 1.0, 1.0, 1.0, 1.0, 1.0, 1.0, 1.0, 1.0, 1.0, 1.0, 1.0, 1.0, 1.0, 1.0, 1.0, 1.0, 1.0, 1.0, 1.0, 1.0, 1.0, 1.0, 1.0, 1.0, 1.0, 1.0, 1.0, 1.0, 1.0, 1.0, 1.0, 1.0, 1.0, 1.0, 1.0, 1.0, 1.0, 1.0, 1.0, 1.0, 1.0, 1.0, 1.0, 1.0, 1.0, 1.0, 1.0, 1.0, 1.0, 1.0, 1.0, 1.0, 1.0, 1.0, 1.0, 1.0, 1.0, 1.0, 1.0, 1.0, 1.0, 1.0, 1.0, 1.0, 1.0, 1.0, 1.0, 1.0, 1.0, 1.0, 1.0, 1.0, 1.0, 1.0, 1.0, 1.0, 1.0, 1.0, 1.0, 1.0, 1.0, 1.0, 1.0, 1.0, 1.0, 1.0, 1.0, 1.0, 1.0, 1.0, 1.0, 1.0, 1.0, 1.0, 1.0, 1.0, 1.0, 1.0, 1.0, 1.0, 1.0, 1.0, 1.0, 1.0, 1.0, 1.0, 1.0, 1.0, 1.0, 1.0, 1.0, 1.0, 1.0, 1.0, 1.0, 1.0, 1.0, 1.0, 1.0, 1.0, 1.0, 1.0, 1.0, 1.0, 1.0, 1.0, 1.0, 1.0, 1.0, 1.0, 1.0, 1.0, 1.0, 1.0, 1.0, 1.0, 1.0, 1.0, 1.0, 1.0, 1.0, 1.0, 1.0, 1.0, 1.0, 1.0, 1.0, 1.0, 1.0, 1.0, 1.0, 1.0, 1.0, 1.0, 1.0, 1.0, 1.0, 1.0, 1.0, 1.0, 1.0, 1.0, 1.0, 1.0, 1.0, 1.0, 1.0, 1.0, 1.0, 1.0, 1.0, 1.0, 1.0, 1.0, 1.0, 1.0, 1.0, 1.0, 1.0, 1.0, 1.0, 1.0, 1.0, 1.0, 1.0, 1.0, 1.0, 1.0, 1.0, 1.0, 1.0, 1.0, 1.0, 1.0, 1.0, 1.0, 1.0, 1.0, 1.0, 1.0, 1.0, 1.0, 1.0, 1.0, 1.0, 1.0, 1.0, 1.0, 1.0, 1.0, 1.0, 1.0, 1.0, 1.0, 1.0, 1.0, 1.0, 1.0, 1.0, 1.0, 1.0, 1.0, 1.0, 1.0, 1.0, 1.0, 1.0, 1.0, 1.0, 1.0, 0.7454, 0.7454, 0.7454, 1.0, 1.0, 1.0, 1.0, 1.0, 1.0, 1.0, 1.0, 1.0, 0.6038, 0.6038, 0.6038, 1.0, 1.0, 1.0, 1.0, 1.0, 1.0, 1.0, 1.0, 1.0, 1.0, 1.0, 1.0, 1.0, 0.0, 0.0, 0.0, 1.0, 0.0, 0.0, 0.0, 1.0, 1.0, 1.0, 1.0, 1.0, 1.0, 1.0, 1.0, 1.0, 1.0, 1.0, 1.0, 1.0, 1.0, 1.0, 1.0, 1.0, 1.0, 1.0, 1.0, 1.0, 1.0, 1.0, 1.0, 1.0, 1.0, 1.0, 1.0, 1.0, 1.0, 1.0, 1.0, 1.0, 1.0, 1.0, 1.0, 1.0, 1.0, 1.0, 1.0, 1.0, 1.0, 1.0, 1.0, 1.0, 1.0, 1.0, 1.0, 1.0, 1.0, 1.0, 1.0, 1.0, 1.0, 1.0, 1.0, 1.0, 1.0, 1.0, 1.0, 1.0, 1.0, 1.0, 1.0, 1.0, 1.0, 1.0, 1.0, 1.0, 1.0, 1.0, 1.0, 1.0, 1.0, 1.0, 1.0, 1.0, 1.0, 1.0, 1.0, 1.0, 1.0, 1.0, 1.0, 1.0, 1.0, 1.0, 1.0, 1.0, 1.0, 1.0, 1.0, 1.0, 1.0, 1.0, 1.0, 1.0, 1.0, 1.0, 1.0, 1.0, 1.0, 1.0, 1.0, 1.0, 1.0, 1.0, 1.0, 1.0, 1.0, 1.0, 1.0, 1.0, 1.0, 1.0, 1.0, 1.0, 1.0, 1.0, 1.0, 1.0, 1.0, 1.0, 1.0, 1.0, 1.0, 1.0, 1.0, 1.0, 1.0, 1.0, 1.0, 1.0, 1.0, 1.0, 1.0, 1.0, 1.0, 1.0, 1.0, 1.0, 1.0, 1.0, 1.0, 1.0, 1.0, 1.0, 1.0, 1.0, 1.0, 1.0, 1.0, 1.0, 1.0, 1.0, 1.0, 1.0, 1.0, 1.0, 1.0, 1.0, 1.0, 1.0, 1.0, 1.0, 1.0, 1.0, 1.0, 1.0, 1.0, 1.0, 1.0, 1.0, 1.0, 1.0, 1.0, 1.0, 1.0, 1.0, 1.0, 1.0, 1.0, 1.0, 1.0, 1.0, 1.0, 1.0, 1.0, 1.0, 1.0, 1.0, 1.0, 1.0, 1.0, 1.0, 1.0, 1.0, 1.0, 1.0, 1.0, 1.0, 1.0, 1.0, 1.0, 1.0, 1.0, 1.0, 1.0, 1.0, 1.0, 1.0, 1.0, 1.0, 1.0, 1.0, 1.0, 1.0, 1.0, 1.0, 1.0, 1.0, 1.0, 1.0, 1.0, 1.0, 1.0, 1.0, 1.0, 1.0, 1.0, 1.0, 1.0, 1.0, 1.0, 1.0, 1.0, 1.0, 1.0, 1.0, 1.0, 1.0, 1.0, 1.0, 1.0, 1.0, 1.0, 1.0, 1.0, 1.0, 1.0, 1.0, 1.0, 1.0, 1.0, 1.0, 1.0, 1.0, 1.0, 1.0, 1.0, 1.0, 1.0, 1.0, 1.0, 1.0, 1.0, 1.0, 1.0, 1.0, 1.0, 1.0, 1.0, 1.0, 1.0, 1.0, 1.0, 1.0, 1.0, 1.0, 1.0, 1.0, 1.0, 1.0, 1.0, 1.0, 1.0, 1.0, 1.0, 1.0, 1.0, 1.0, 1.0, 1.0, 1.0, 1.0, 1.0, 1.0, 1.0, 1.0, 1.0, 1.0, 1.0, 1.0, 1.0, 1.0, 1.0, 1.0, 1.0, 1.0, 1.0, 1.0, 1.0, 1.0, 1.0, 1.0, 1.0, 1.0, 1.0, 1.0, 1.0, 1.0, 1.0, 1.0, 1.0, 1.0, 1.0, 1.0, 1.0, 1.0, 1.0, 1.0, 1.0, 1.0, 1.0, 1.0, 1.0, 1.0, 1.0, 1.0, 1.0, 1.0, 1.0, 1.0, 1.0, 1.0, 1.0, 1.0, 1.0, 1.0, 1.0, 1.0, 1.0, 1.0, 1.0, 1.0, 1.0, 1.0, 1.0, 1.0, 1.0, 1.0, 1.0, 1.0, 1.0, 1.0, 1.0, 1.0, 1.0, 1.0, 1.0, 1.0, 1.0, 1.0, 1.0, 1.0, 1.0, 1.0, 1.0, 1.0, 1.0, 1.0, 1.0, 1.0, 1.0, 1.0, 1.0, 1.0, 1.0, 1.0, 1.0, 1.0, 1.0, 1.0, 1.0, 1.0, 1.0, 1.0, 1.0, 1.0, 1.0, 1.0, 1.0, 1.0, 1.0, 1.0, 1.0, 1.0, 1.0, 1.0, 1.0, 1.0, 1.0, 1.0, 1.0, 1.0, 1.0, 1.0, 1.0, 1.0, 1.0, 1.0, 1.0, 1.0, 1.0, 1.0, 1.0, 1.0, 1.0, 1.0, 1.0, 1.0, 1.0, 1.0, 1.0, 1.0, 1.0, 1.0, 1.0, 1.0, 1.0, 1.0, 1.0, 1.0, 1.0, 1.0, 1.0, 1.0, 1.0, 1.0, 1.0, 1.0, 1.0, 1.0, 1.0, 1.0, 1.0, 1.0, 1.0, 1.0, 1.0, 1.0, 1.0, 1.0, 1.0, 1.0, 1.0, 1.0, 1.0, 1.0, 1.0, 1.0, 1.0, 1.0, 1.0, 1.0, 1.0, 1.0, 1.0, 1.0, 1.0, 1.0, 1.0, 1.0, 1.0, 1.0, 1.0, 1.0, 1.0, 1.0, 1.0, 1.0, 1.0, 1.0, 1.0, 1.0, 1.0, 1.0, 1.0, 1.0, 1.0, 1.0, 1.0, 1.0, 1.0, 1.0, 1.0, 1.0, 1.0, 1.0, 1.0, 1.0, 1.0, 1.0, 1.0, 1.0, 1.0, 1.0, 1.0, 1.0, 1.0, 1.0, 1.0, 1.0, 1.0, 1.0, 1.0, 1.0, 1.0, 1.0, 1.0, 1.0, 1.0, 1.0, 1.0, 1.0, 1.0, 1.0, 1.0, 1.0, 1.0, 1.0, 1.0, 1.0, 1.0, 1.0, 1.0, 1.0, 1.0, 1.0, 1.0, 1.0, 1.0, 1.0, 1.0, 1.0, 1.0, 1.0, 1.0, 1.0, 1.0, 1.0, 1.0, 1.0, 1.0, 1.0, 1.0, 1.0, 1.0, 1.0, 1.0, 1.0, 1.0, 1.0, 1.0, 1.0, 1.0, 1.0, 1.0, 1.0, 1.0, 1.0, 1.0, 1.0, 1.0, 1.0, 1.0, 1.0, 1.0, 1.0, 1.0, 1.0, 1.0, 1.0, 1.0, 1.0, 1.0, 1.0, 1.0, 1.0, 1.0, 1.0, 1.0, 1.0, 1.0, 1.0, 1.0, 1.0, 1.0, 1.0, 1.0, 1.0, 1.0, 1.0, 1.0, 1.0, 1.0, 1.0, 1.0, 1.0, 1.0, 1.0, 1.0, 1.0, 1.0, 1.0, 1.0, 1.0, 1.0, 1.0, 1.0, 1.0, 1.0, 1.0, 1.0, 1.0, 1.0, 1.0, 1.0, 1.0, 1.0, 1.0, 1.0, 1.0, 1.0, 1.0, 1.0, 1.0, 1.0, 1.0, 1.0, 1.0, 1.0, 1.0, 1.0, 1.0, 1.0, 1.0, 1.0, 1.0, 1.0, 1.0, 1.0, 1.0, 1.0, 1.0, 1.0, 1.0, 1.0, 1.0, 1.0, 1.0, 1.0, 1.0, 1.0, 1.0, 1.0, 1.0, 1.0, 1.0, 1.0, 1.0, 1.0, 1.0, 1.0, 1.0, 1.0, 1.0, 1.0, 1.0, 1.0, 1.0, 1.0, 1.0, 1.0, 1.0, 1.0, 1.0, 1.0, 1.0, 1.0, 1.0, 1.0, 1.0, 1.0, 1.0, 1.0, 1.0, 1.0, 1.0, 1.0, 1.0, 1.0, 1.0, 1.0, 1.0, 1.0, 1.0, 1.0, 1.0, 1.0, 1.0, 1.0, 1.0, 1.0, 1.0, 1.0, 1.0, 1.0, 1.0, 1.0, 1.0, 1.0, 1.0, 1.0, 1.0, 1.0, 1.0, 1.0, 1.0, 1.0, 1.0, 1.0, 1.0, 1.0, 1.0, 1.0, 1.0, 1.0, 1.0, 1.0, 1.0, 1.0, 1.0, 1.0, 1.0, 1.0, 1.0, 1.0, 1.0, 1.0, 1.0, 1.0, 1.0, 1.0, 1.0, 1.0, 1.0, 1.0, 1.0, 1.0, 1.0, 1.0, 1.0, 1.0, 1.0, 1.0, 1.0, 1.0, 1.0, 1.0, 1.0, 1.0, 1.0, 1.0, 1.0, 1.0, 1.0, 1.0, 1.0, 1.0, 1.0, 1.0, 1.0, 1.0, 1.0, 1.0, 1.0, 1.0, 1.0, 1.0, 1.0, 1.0, 1.0, 1.0, 1.0, 1.0, 1.0, 1.0, 1.0, 1.0, 1.0, 1.0, 1.0, 1.0, 1.0, 1.0, 1.0, 1.0, 1.0, 1.0, 1.0, 1.0, 1.0, 1.0, 1.0, 1.0, 1.0, 1.0, 1.0, 1.0, 1.0, 1.0, 1.0, 1.0, 1.0, 1.0, 1.0, 1.0, 1.0, 1.0, 1.0, 1.0, 1.0, 1.0, 1.0, 1.0, 1.0, 1.0, 1.0, 1.0, 1.0, 1.0, 1.0, 1.0, 1.0, 1.0, 1.0, 1.0, 1.0, 1.0, 1.0, 1.0, 1.0, 1.0, 1.0, 1.0, 1.0, 1.0, 1.0, 1.0, 1.0, 1.0, 1.0, 1.0, 1.0, 1.0, 1.0, 1.0, 1.0, 1.0, 1.0, 1.0, 1.0, 1.0, 1.0, 1.0, 1.0, 1.0, 1.0, 1.0, 1.0, 1.0, 1.0, 1.0, 1.0, 1.0, 1.0, 1.0, 1.0, 1.0, 1.0, 1.0, 1.0, 1.0, 1.0, 1.0, 1.0, 1.0, 1.0, 1.0, 1.0, 1.0, 1.0, 1.0, 1.0, 1.0, 1.0, 1.0, 1.0, 1.0, 1.0, 1.0, 1.0, 1.0, 1.0, 1.0, 1.0, 1.0, 1.0, 1.0, 1.0, 1.0, 1.0, 1.0, 1.0, 1.0, 1.0, 1.0, 1.0, 1.0, 1.0, 1.0, 1.0, 1.0, 1.0, 1.0, 1.0, 1.0, 1.0, 1.0, 1.0, 1.0, 1.0, 1.0, 1.0, 1.0, 1.0, 1.0, 1.0, 1.0, 1.0, 1.0, 1.0, 1.0, 1.0, 1.0, 1.0, 1.0, 1.0, 1.0, 1.0, 1.0, 1.0, 1.0, 1.0, 1.0, 1.0, 1.0, 1.0, 1.0, 1.0, 1.0, 1.0, 1.0, 1.0, 1.0, 1.0, 1.0, 1.0, 1.0, 1.0, 1.0, 1.0, 1.0, 1.0, 1.0, 1.0, 1.0, 1.0, 1.0, 1.0, 1.0, 1.0, 1.0, 1.0, 1.0, 1.0, 1.0, 1.0, 1.0, 1.0, 1.0, 1.0, 1.0, 1.0, 1.0, 1.0, 1.0, 1.0, 1.0, 1.0, 1.0, 1.0, 1.0, 1.0, 1.0, 1.0, 1.0, 1.0, 1.0, 1.0, 1.0, 1.0, 1.0, 1.0, 1.0, 1.0, 1.0, 1.0, 1.0, 1.0, 1.0, 1.0, 1.0, 1.0, 1.0, 1.0, 1.0, 1.0, 1.0, 1.0, 1.0, 1.0, 1.0, 1.0, 1.0, 1.0, 1.0, 1.0, 1.0, 1.0, 1.0, 1.0, 1.0, 1.0, 1.0, 1.0, 1.0, 1.0, 1.0, 1.0, 1.0, 1.0, 1.0, 1.0, 1.0, 1.0, 1.0, 1.0, 1.0, 1.0, 1.0, 1.0, 1.0, 1.0, 1.0, 1.0, 1.0, 1.0, 1.0, 1.0, 1.0, 1.0, 1.0, 1.0, 1.0, 1.0, 1.0, 1.0, 1.0, 1.0, 1.0, 1.0, 1.0, 1.0, 1.0, 1.0, 1.0, 1.0, 1.0, 1.0, 1.0, 1.0, 1.0, 1.0, 1.0, 1.0, 1.0, 1.0, 1.0, 1.0, 1.0, 1.0, 1.0, 1.0, 1.0, 1.0, 1.0, 1.0, 1.0, 1.0, 1.0, 1.0, 1.0, 1.0, 1.0, 1.0, 1.0, 1.0, 1.0, 1.0, 1.0, 1.0, 1.0, 1.0, 1.0, 1.0, 1.0, 1.0, 1.0, 1.0, 1.0, 1.0, 1.0, 1.0, 1.0, 1.0, 1.0, 1.0, 1.0, 1.0, 1.0, 1.0, 1.0, 1.0, 1.0, 1.0, 1.0, 1.0, 1.0, 1.0, 1.0, 1.0, 1.0, 1.0, 1.0, 1.0, 1.0, 1.0, 1.0, 1.0, 1.0, 1.0, 1.0, 1.0, 1.0, 1.0, 1.0, 1.0, 1.0, 1.0, 1.0, 1.0, 1.0, 1.0, 1.0, 1.0, 1.0, 1.0, 1.0, 1.0, 1.0, 1.0, 1.0, 1.0, 1.0, 1.0, 1.0, 1.0, 1.0, 1.0, 1.0, 1.0, 1.0, 1.0, 1.0, 1.0, 1.0, 1.0, 1.0, 1.0, 1.0, 1.0, 1.0, 1.0, 1.0, 1.0, 1.0, 1.0, 1.0, 1.0, 1.0, 1.0, 1.0, 1.0, 1.0, 1.0, 1.0, 1.0, 1.0, 1.0, 1.0, 1.0, 1.0, 1.0, 1.0, 1.0, 1.0, 1.0, 1.0, 1.0, 1.0, 1.0, 1.0, 1.0, 1.0, 1.0, 1.0, 1.0, 1.0, 1.0, 0.0, 0.0, 0.0, 1.0, 0.0, 0.0, 0.0, 1.0, 1.0, 1.0, 1.0, 1.0, 1.0, 1.0, 1.0, 1.0, 1.0, 1.0, 1.0, 1.0, 1.0, 1.0, 1.0, 1.0, 0.0, 0.0, 0.0, 1.0, 0.0, 0.0, 0.0, 1.0, 0.6038, 0.6038, 0.6038, 1.0, 1.0, 1.0, 1.0, 1.0, 1.0, 1.0, 1.0, 1.0, 1.0, 1.0, 1.0, 1.0, 1.0, 1.0, 1.0, 1.0, 1.0, 1.0, 1.0, 1.0, 1.0, 1.0, 1.0, 1.0, 1.0, 1.0, 1.0, 1.0, 1.0, 1.0, 1.0, 1.0, 1.0, 1.0, 1.0, 1.0, 1.0, 1.0, 1.0, 1.0, 1.0, 1.0, 1.0, 1.0, 1.0, 1.0, 1.0, 1.0, 1.0, 1.0, 1.0, 1.0, 1.0, 1.0, 1.0, 1.0, 1.0, 1.0, 1.0, 1.0, 1.0, 1.0, 1.0, 1.0, 1.0, 1.0, 1.0, 1.0, 1.0, 1.0, 1.0, 1.0, 1.0, 1.0, 1.0, 1.0, 1.0, 1.0, 1.0, 1.0, 1.0, 1.0, 1.0, 1.0, 1.0, 1.0, 1.0, 1.0, 1.0, 1.0, 1.0, 1.0, 1.0, 1.0, 1.0, 1.0, 1.0, 1.0, 1.0, 1.0, 1.0, 1.0, 1.0, 1.0, 1.0, 1.0, 1.0, 1.0, 1.0, 1.0, 1.0, 1.0, 1.0, 1.0, 1.0, 1.0, 1.0, 1.0, 1.0, 1.0, 1.0, 1.0, 1.0, 1.0, 1.0, 1.0, 1.0, 1.0, 1.0, 1.0, 1.0, 1.0, 1.0, 1.0, 1.0, 1.0, 1.0, 1.0, 1.0, 1.0, 1.0, 1.0, 1.0, 1.0, 1.0, 1.0, 1.0, 1.0, 1.0, 1.0, 1.0, 1.0, 1.0, 1.0, 1.0, 1.0, 1.0, 1.0, 1.0, 1.0, 1.0, 1.0, 1.0, 1.0, 1.0, 1.0, 1.0, 1.0, 1.0, 1.0, 1.0, 1.0, 1.0, 1.0, 1.0, 1.0, 1.0, 1.0, 1.0, 1.0, 1.0, 1.0, 1.0, 1.0, 1.0, 1.0, 1.0, 1.0, 1.0, 1.0, 1.0, 1.0, 1.0, 1.0, 1.0, 1.0, 1.0, 1.0, 1.0, 1.0, 1.0, 1.0, 1.0, 1.0, 1.0, 1.0, 1.0, 1.0, 1.0, 1.0, 1.0, 1.0, 1.0, 1.0, 1.0, 1.0, 1.0, 1.0, 1.0, 1.0, 1.0, 1.0, 1.0, 1.0, 1.0, 1.0, 1.0, 1.0, 1.0, 1.0, 1.0, 1.0, 1.0, 1.0, 1.0, 1.0, 1.0, 1.0, 1.0, 1.0, 1.0, 1.0, 1.0, 1.0, 1.0, 1.0, 1.0, 1.0, 1.0, 1.0, 1.0, 1.0, 1.0, 1.0, 1.0, 1.0, 1.0, 1.0, 1.0, 1.0, 1.0, 1.0, 1.0, 1.0, 1.0, 1.0, 1.0, 1.0, 1.0, 1.0, 1.0, 1.0, 1.0, 1.0, 1.0, 1.0, 1.0, 1.0, 1.0, 1.0, 1.0, 1.0, 1.0, 1.0, 1.0, 1.0, 1.0, 1.0, 1.0, 1.0, 1.0, 1.0, 1.0, 1.0, 1.0, 1.0, 1.0, 1.0, 1.0, 1.0, 1.0, 1.0, 1.0, 1.0, 1.0, 1.0, 1.0, 1.0, 1.0, 1.0, 1.0, 1.0, 1.0, 1.0, 1.0, 1.0, 1.0, 1.0, 1.0, 1.0, 1.0, 1.0, 1.0, 1.0, 1.0, 1.0, 1.0, 1.0, 1.0, 1.0, 1.0, 1.0, 1.0, 1.0, 1.0, 1.0, 1.0, 1.0, 1.0, 1.0, 1.0, 1.0, 1.0, 1.0, 1.0, 1.0, 1.0, 1.0, 1.0, 1.0, 1.0, 1.0, 1.0, 1.0, 1.0, 1.0, 1.0, 1.0, 1.0, 1.0, 1.0, 1.0, 1.0, 1.0, 1.0, 1.0, 1.0, 1.0, 1.0, 1.0, 1.0, 1.0, 1.0, 1.0, 1.0, 1.0, 1.0, 1.0, 1.0, 1.0, 1.0, 1.0, 1.0, 1.0, 1.0, 1.0, 1.0, 1.0, 1.0, 1.0, 1.0, 1.0, 1.0, 1.0, 1.0, 1.0, 1.0, 1.0, 1.0, 1.0, 1.0, 1.0, 1.0, 1.0, 1.0, 1.0, 1.0, 1.0, 1.0, 1.0, 1.0, 1.0, 1.0, 1.0, 1.0, 1.0, 1.0, 1.0, 1.0, 1.0, 1.0, 1.0, 1.0, 1.0, 1.0, 1.0, 1.0, 1.0, 1.0, 1.0, 1.0, 1.0, 1.0, 1.0, 1.0, 1.0, 1.0, 1.0, 1.0, 1.0, 1.0, 1.0, 1.0, 1.0, 1.0, 1.0, 1.0, 1.0, 1.0, 1.0, 1.0, 1.0, 1.0, 1.0, 1.0, 1.0, 1.0, 1.0, 1.0, 1.0, 1.0, 1.0, 1.0, 1.0, 1.0, 1.0, 1.0, 1.0, 1.0, 1.0, 1.0, 1.0, 1.0, 1.0, 1.0, 1.0, 1.0, 1.0, 1.0, 1.0, 1.0, 1.0, 1.0, 1.0, 1.0, 1.0, 1.0, 1.0, 1.0, 1.0, 1.0, 1.0, 1.0, 1.0, 1.0, 1.0, 1.0, 1.0, 1.0, 1.0, 1.0, 1.0, 1.0, 1.0, 1.0, 1.0, 1.0, 1.0, 1.0, 1.0, 1.0, 1.0, 1.0, 1.0, 1.0, 1.0, 1.0, 1.0, 1.0, 1.0, 1.0, 1.0, 1.0, 1.0, 1.0, 1.0, 1.0, 1.0, 1.0, 1.0, 1.0, 1.0, 1.0, 1.0, 1.0, 1.0, 1.0, 1.0, 1.0, 1.0, 0.0, 0.0, 0.0, 1.0, 0.0, 0.0, 0.0, 1.0, 1.0, 1.0, 1.0, 1.0, 1.0, 1.0, 1.0, 1.0, 1.0, 1.0, 1.0, 1.0, 0.6038, 0.6038, 0.6038, 1.0, 0.0, 0.0, 0.0, 1.0, 0.0, 0.0, 0.0, 1.0, 1.0, 1.0, 1.0, 1.0, 1.0, 1.0, 1.0, 1.0, 1.0, 1.0, 1.0, 1.0, 1.0, 1.0, 1.0, 1.0, 1.0, 1.0, 1.0, 1.0, 1.0, 1.0, 1.0, 1.0, 1.0, 1.0, 1.0, 1.0, 1.0, 1.0, 1.0, 1.0, 1.0, 1.0, 1.0, 1.0, 1.0, 1.0, 1.0, 1.0, 1.0, 1.0, 1.0, 1.0, 1.0, 1.0, 1.0, 1.0, 1.0, 1.0, 1.0, 1.0, 1.0, 1.0, 1.0, 1.0, 1.0, 1.0, 1.0, 1.0, 1.0, 1.0, 1.0, 1.0, 1.0, 1.0, 1.0, 1.0, 1.0, 1.0, 1.0, 1.0, 1.0, 1.0, 1.0, 1.0, 1.0, 1.0, 1.0, 1.0, 1.0, 1.0, 1.0, 1.0, 1.0, 1.0, 1.0, 1.0, 1.0, 1.0, 1.0, 1.0, 1.0, 1.0, 1.0, 1.0, 1.0, 1.0, 1.0, 1.0, 1.0, 1.0, 1.0, 1.0, 1.0, 1.0, 1.0, 1.0, 1.0, 1.0, 1.0, 1.0, 1.0, 1.0, 1.0, 1.0, 1.0, 1.0, 1.0, 1.0, 1.0, 1.0, 1.0, 1.0, 1.0, 1.0, 1.0, 1.0, 1.0, 1.0, 1.0, 1.0, 1.0, 1.0, 1.0, 1.0, 1.0, 1.0, 1.0, 1.0, 1.0, 1.0, 1.0, 1.0, 1.0, 1.0, 1.0, 1.0, 1.0, 1.0, 1.0, 1.0, 1.0, 1.0, 1.0, 1.0, 1.0, 1.0, 1.0, 1.0, 1.0, 1.0, 1.0, 1.0, 1.0, 1.0, 1.0, 1.0, 1.0, 1.0, 1.0, 1.0, 1.0, 1.0, 1.0, 1.0, 0.3005, 0.3005, 0.3005, 1.0, 0.7454, 0.7454, 0.7454, 1.0, 1.0, 1.0, 1.0, 1.0, 0.0, 0.0, 0.0, 1.0, 0.02843, 0.02843, 0.02843, 1.0, 0.02843, 0.02843, 0.02843, 1.0, 0.0, 0.0, 0.0, 1.0, 1.0, 1.0, 1.0, 1.0, 1.0, 1.0, 1.0, 1.0, 1.0, 1.0, 1.0, 1.0, 1.0, 1.0, 1.0, 1.0, 1.0, 1.0, 1.0, 1.0, 1.0, 1.0, 1.0, 1.0, 1.0, 1.0, 1.0, 1.0, 1.0, 1.0, 1.0, 1.0, 1.0, 1.0, 1.0, 1.0, 1.0, 1.0, 1.0, 1.0, 1.0, 1.0, 1.0, 1.0, 1.0, 1.0, 1.0, 1.0, 1.0, 1.0, 1.0, 1.0, 1.0, 1.0, 1.0, 1.0, 1.0, 1.0, 1.0, 1.0, 1.0, 1.0, 1.0, 1.0, 1.0, 1.0, 1.0, 1.0, 1.0, 1.0, 1.0, 1.0, 1.0, 1.0, 1.0, 1.0, 1.0, 1.0, 1.0, 1.0, 1.0, 1.0, 1.0, 1.0, 1.0, 1.0, 1.0, 1.0, 1.0, 1.0, 1.0, 1.0, 1.0, 1.0, 1.0, 1.0, 1.0, 1.0, 1.0, 1.0, 1.0, 1.0, 1.0, 1.0, 1.0, 1.0, 1.0, 1.0, 1.0, 1.0, 1.0, 1.0, 1.0, 1.0, 1.0, 1.0, 1.0, 1.0, 1.0, 1.0, 1.0, 1.0, 1.0, 1.0, 1.0, 1.0, 1.0, 1.0, 1.0, 1.0, 1.0, 1.0, 1.0, 1.0, 1.0, 1.0, 1.0, 1.0, 1.0, 1.0, 1.0, 1.0, 1.0, 1.0, 1.0, 1.0, 1.0, 1.0, 1.0, 1.0, 1.0, 1.0, 1.0, 1.0, 1.0, 1.0, 1.0, 1.0, 1.0, 1.0, 1.0, 1.0, 1.0, 1.0, 1.0, 1.0, 1.0, 1.0, 1.0, 1.0, 1.0, 1.0, 1.0, 1.0, 1.0, 1.0, 1.0, 1.0, 1.0, 1.0, 1.0, 1.0, 1.0, 1.0, 1.0, 1.0, 1.0, 1.0, 1.0, 1.0, 1.0, 1.0, 1.0, 1.0, 1.0, 1.0, 1.0, 1.0, 1.0, 1.0, 1.0, 1.0, 1.0, 1.0, 1.0, 1.0, 1.0, 1.0, 1.0, 1.0, 1.0, 1.0, 1.0, 1.0, 1.0, 1.0, 1.0, 1.0, 1.0, 1.0, 1.0, 1.0, 1.0, 1.0, 1.0, 1.0, 1.0, 1.0, 1.0, 1.0, 1.0, 1.0, 1.0, 1.0, 1.0, 1.0, 1.0, 1.0, 1.0, 1.0, 1.0, 1.0, 1.0, 1.0, 1.0, 1.0, 1.0, 1.0, 1.0, 1.0, 1.0, 1.0, 1.0, 1.0, 1.0, 1.0, 1.0, 1.0, 1.0, 1.0, 1.0, 1.0, 1.0, 1.0, 1.0, 1.0, 1.0, 1.0, 1.0, 1.0, 1.0, 1.0, 1.0, 1.0, 1.0, 1.0, 1.0, 1.0, 1.0, 1.0, 1.0, 1.0, 1.0, 1.0, 1.0, 1.0, 1.0, 1.0, 1.0, 1.0, 1.0, 1.0, 1.0, 1.0, 1.0, 1.0, 1.0, 1.0, 1.0, 1.0, 1.0, 1.0, 1.0, 1.0, 1.0, 1.0, 1.0, 1.0, 1.0, 1.0, 1.0, 1.0, 1.0, 1.0, 1.0, 1.0, 1.0, 1.0, 1.0, 1.0, 1.0, 1.0, 1.0, 1.0, 1.0, 1.0, 1.0, 1.0, 1.0, 1.0, 1.0, 1.0, 1.0, 1.0, 1.0, 1.0, 1.0, 1.0, 1.0, 1.0, 1.0, 1.0, 1.0, 1.0, 1.0, 1.0, 1.0, 1.0, 1.0, 1.0, 1.0, 1.0, 1.0, 1.0, 1.0, 1.0, 1.0, 1.0, 1.0, 1.0, 1.0, 1.0, 1.0, 1.0, 1.0, 1.0, 1.0, 1.0, 1.0, 1.0, 1.0, 1.0, 1.0, 1.0, 1.0, 1.0, 1.0, 1.0, 1.0, 1.0, 1.0, 1.0, 1.0, 1.0, 1.0, 1.0, 1.0, 1.0, 1.0, 1.0, 1.0, 1.0, 1.0, 1.0, 1.0, 1.0, 1.0, 1.0, 1.0, 1.0, 1.0, 1.0, 1.0, 1.0, 1.0, 1.0, 1.0, 1.0, 1.0, 1.0, 1.0, 1.0, 1.0, 1.0, 1.0, 1.0, 1.0, 1.0, 1.0, 1.0, 1.0, 1.0, 1.0, 1.0, 1.0, 1.0, 1.0, 1.0, 1.0, 1.0, 1.0, 1.0, 1.0, 1.0, 1.0, 1.0, 1.0, 1.0, 1.0, 1.0, 1.0, 1.0, 1.0, 1.0, 1.0, 1.0, 1.0, 1.0, 1.0, 1.0, 1.0, 1.0, 1.0, 1.0, 1.0, 1.0, 1.0, 1.0, 1.0, 1.0, 1.0, 1.0, 1.0, 1.0, 1.0, 1.0, 1.0, 1.0, 1.0, 1.0, 1.0, 1.0, 1.0, 1.0, 1.0, 1.0, 1.0, 1.0, 1.0, 1.0, 1.0, 1.0, 1.0, 1.0, 1.0, 1.0, 1.0, 1.0, 1.0, 1.0, 1.0, 1.0, 1.0, 1.0, 1.0, 1.0, 1.0, 1.0, 1.0, 1.0, 1.0, 1.0, 1.0, 1.0, 1.0, 1.0, 1.0, 1.0, 1.0, 1.0, 1.0, 1.0, 1.0, 1.0, 1.0, 1.0, 1.0, 1.0, 1.0, 1.0, 1.0, 1.0, 1.0, 1.0, 1.0, 1.0, 1.0, 1.0, 1.0, 1.0, 1.0, 1.0, 1.0, 1.0, 1.0, 1.0, 1.0, 1.0, 1.0, 1.0, 1.0, 1.0, 1.0, 1.0, 1.0, 1.0, 1.0, 1.0, 1.0, 1.0, 1.0, 1.0, 1.0, 1.0, 1.0, 1.0, 1.0, 1.0, 1.0, 1.0, 1.0, 1.0, 1.0, 1.0, 1.0, 1.0, 1.0, 1.0, 1.0, 1.0, 1.0, 1.0, 1.0, 1.0, 1.0, 1.0, 1.0, 1.0, 1.0, 1.0, 1.0, 1.0, 1.0, 1.0, 1.0, 1.0, 1.0, 1.0, 1.0, 1.0, 1.0, 1.0, 1.0, 1.0, 1.0, 1.0, 1.0, 1.0, 1.0, 1.0, 1.0, 1.0, 1.0, 1.0, 1.0, 1.0, 1.0, 1.0, 1.0, 1.0, 1.0, 1.0, 1.0, 1.0, 1.0, 1.0, 1.0, 1.0, 1.0, 1.0, 1.0, 1.0, 1.0, 1.0, 1.0, 1.0, 1.0, 1.0, 1.0, 1.0, 1.0, 1.0, 1.0, 1.0, 1.0, 1.0, 1.0, 1.0, 1.0, 1.0, 1.0, 1.0, 1.0, 1.0, 1.0, 1.0, 1.0, 1.0, 1.0, 1.0, 1.0, 1.0, 1.0, 1.0, 1.0, 1.0, 1.0, 1.0, 1.0, 1.0, 1.0, 1.0, 1.0, 1.0, 1.0, 1.0, 1.0, 1.0, 1.0, 1.0, 1.0, 1.0, 1.0, 1.0, 1.0, 1.0, 1.0, 1.0, 1.0, 1.0, 1.0, 1.0, 1.0, 1.0, 1.0, 1.0, 1.0, 1.0, 1.0, 1.0, 1.0, 1.0, 1.0, 1.0, 1.0, 1.0, 1.0, 1.0, 1.0, 1.0, 1.0, 1.0, 1.0, 1.0, 1.0, 1.0, 1.0, 1.0, 1.0, 1.0, 1.0, 1.0, 1.0, 1.0, 1.0, 1.0, 1.0, 1.0, 1.0, 1.0, 1.0, 1.0, 1.0, 1.0, 1.0, 1.0, 1.0, 1.0, 1.0, 1.0, 1.0, 1.0, 1.0, 1.0, 1.0, 1.0, 1.0, 1.0, 1.0, 1.0, 1.0, 1.0, 1.0, 1.0, 1.0, 1.0, 1.0, 1.0, 1.0, 1.0, 1.0, 1.0, 1.0, 1.0, 1.0, 1.0, 1.0, 1.0, 1.0, 1.0, 1.0, 1.0, 1.0, 1.0, 1.0, 1.0, 1.0, 1.0, 1.0, 1.0, 1.0, 1.0, 1.0, 1.0, 1.0, 1.0, 1.0, 1.0, 1.0, 1.0, 1.0, 1.0, 1.0, 1.0, 1.0, 1.0, 1.0, 1.0, 1.0, 1.0, 1.0, 1.0, 1.0, 1.0, 1.0, 1.0, 1.0, 1.0, 1.0, 1.0, 1.0, 1.0, 1.0, 1.0, 1.0, 1.0, 1.0, 1.0, 1.0, 1.0, 1.0, 1.0, 1.0, 1.0, 1.0, 1.0, 1.0, 1.0, 1.0, 1.0, 1.0, 1.0, 1.0, 1.0, 1.0, 1.0, 1.0, 1.0, 1.0, 1.0, 1.0, 1.0, 1.0, 1.0, 1.0, 1.0, 1.0, 1.0, 1.0, 1.0, 1.0, 1.0, 1.0, 1.0, 1.0, 1.0, 1.0, 1.0, 1.0, 1.0, 1.0, 1.0, 1.0, 1.0, 1.0, 1.0, 0.6038, 0.6038, 0.6038, 1.0, 1.0, 1.0, 1.0, 1.0, 1.0, 1.0, 1.0, 1.0, 0.7454, 0.7454, 0.7454, 1.0, 0.3005, 0.3005, 0.3005, 1.0, 1.0, 1.0, 1.0, 1.0, 1.0, 1.0, 1.0, 1.0, 1.0, 1.0, 1.0, 1.0, 1.0, 1.0, 1.0, 1.0, 1.0, 1.0, 1.0, 1.0, 1.0, 1.0, 1.0, 1.0, 1.0, 1.0, 1.0, 1.0, 1.0, 1.0, 1.0, 1.0, 1.0, 1.0, 1.0, 1.0, 1.0, 1.0, 1.0, 1.0, 1.0, 1.0, 1.0, 1.0, 1.0, 1.0, 1.0, 1.0, 1.0, 1.0, 1.0, 1.0, 1.0, 1.0, 1.0, 1.0, 1.0, 1.0, 1.0, 1.0, 1.0, 1.0, 1.0, 1.0, 1.0, 1.0, 1.0, 1.0, 1.0, 1.0, 1.0, 1.0, 1.0, 1.0, 1.0, 1.0, 1.0, 1.0, 1.0, 1.0, 1.0, 1.0, 1.0, 1.0, 1.0, 1.0, 1.0, 1.0, 1.0, 1.0, 1.0, 1.0, 1.0, 1.0, 1.0, 1.0, 1.0, 1.0, 1.0, 1.0, 1.0, 1.0, 1.0, 1.0, 1.0, 1.0, 1.0, 1.0, 1.0, 1.0, 1.0, 1.0, 1.0, 1.0, 1.0, 1.0, 1.0, 1.0, 1.0, 1.0, 1.0, 1.0, 1.0, 1.0, 1.0, 1.0, 1.0, 1.0, 1.0, 1.0, 1.0, 1.0, 1.0, 1.0, 1.0, 1.0, 1.0, 1.0, 1.0, 1.0, 1.0, 1.0, 1.0, 1.0, 1.0, 1.0, 1.0, 1.0, 1.0, 1.0, 1.0, 1.0, 1.0, 1.0, 1.0, 1.0, 1.0, 1.0, 1.0, 1.0, 1.0, 1.0, 1.0, 1.0, 1.0, 1.0, 1.0, 1.0, 1.0, 1.0, 1.0, 1.0, 1.0, 1.0, 1.0, 1.0, 1.0, 1.0, 1.0, 1.0, 1.0, 1.0, 1.0, 1.0, 1.0, 1.0, 1.0, 1.0, 1.0, 1.0, 1.0, 1.0, 1.0, 1.0, 1.0, 1.0, 1.0, 1.0, 1.0, 1.0, 1.0, 1.0, 1.0, 1.0, 1.0, 1.0, 1.0, 1.0, 1.0, 1.0, 1.0, 1.0, 1.0, 1.0, 1.0, 1.0, 1.0, 1.0, 1.0, 1.0, 1.0, 1.0, 1.0, 1.0, 1.0, 1.0, 1.0, 1.0, 1.0, 1.0, 1.0, 1.0, 1.0, 1.0, 1.0, 1.0, 1.0, 1.0, 1.0, 1.0, 1.0, 1.0, 1.0, 1.0, 1.0, 1.0, 1.0, 1.0, 1.0, 1.0, 1.0, 1.0, 1.0, 1.0, 1.0, 1.0, 1.0, 1.0, 1.0, 1.0, 1.0, 1.0, 1.0, 1.0, 1.0, 1.0, 1.0, 1.0, 1.0, 1.0, 1.0, 1.0, 1.0, 1.0, 1.0, 1.0, 1.0, 1.0, 1.0, 1.0])
me_cube.materials.append(mat_material_005)
me_cube.use_remesh_preserve_volume = False
me_cube.use_remesh_preserve_attributes = False
me_cube.use_mirror_vertex_groups = False
me_cube.use_paint_bone_selection = False
me_cube.use_paint_mask = True
me_cube.update()
me_cylinder_001 = bpy.data.meshes.new('Cylinder.001')
me_cylinder_001.from_pydata([(-1.861, -3.12, 0.2428), (-1.861, -3.12, 1.207), (-1.767, -3.129, 0.2428), (-1.767, -3.129, 1.207), (-1.676, -3.157, 0.2428), (-1.676, -3.157, 1.207), (-1.593, -3.201, 0.2428), (-1.593, -3.201, 1.207), (-1.52, -3.261, 0.2428), (-1.52, -3.261, 1.207), (-1.46, -3.334, 0.2428), (-1.46, -3.334, 1.207), (-1.415, -3.418, 0.2428), (-1.415, -3.418, 1.207), (-1.388, -3.508, 0.2428), (-1.388, -3.508, 1.207), (-1.379, -3.602, 0.2428), (-1.379, -3.602, 1.207), (-1.388, -3.696, 0.2428), (-1.388, -3.696, 1.207), (-1.415, -3.787, 0.2428), (-1.415, -3.787, 1.207), (-1.46, -3.87, 0.2428), (-1.46, -3.87, 1.207), (-1.52, -3.943, 0.2428), (-1.52, -3.943, 1.207), (-1.593, -4.003, 0.2428), (-1.593, -4.003, 1.207), (-1.676, -4.048, 0.2428), (-1.676, -4.048, 1.207), (-1.767, -4.075, 0.2428), (-1.767, -4.075, 1.207), (-1.861, -4.084, 0.2428), (-1.861, -4.084, 1.207), (-1.955, -4.075, 0.2428), (-1.955, -4.075, 1.207), (-2.045, -4.048, 0.2428), (-2.045, -4.048, 1.207), (-2.129, -4.003, 0.2428), (-2.129, -4.003, 1.207), (-2.202, -3.943, 0.2428), (-2.202, -3.943, 1.207), (-2.262, -3.87, 0.2428), (-2.262, -3.87, 1.207), (-2.306, -3.787, 0.2428), (-2.306, -3.787, 1.207), (-2.334, -3.696, 0.2428), (-2.334, -3.696, 1.207), (-2.343, -3.602, 0.2428), (-2.343, -3.602, 1.207), (-2.334, -3.508, 0.2428), (-2.334, -3.508, 1.207), (-2.306, -3.418, 0.2428), (-2.306, -3.418, 1.207), (-2.262, -3.334, 0.2428), (-2.262, -3.334, 1.207), (-2.202, -3.261, 0.2428), (-2.202, -3.261, 1.207), (-2.129, -3.201, 0.2428), (-2.129, -3.201, 1.207), (-2.045, -3.157, 0.2428), (-2.045, -3.157, 1.207), (-1.955, -3.129, 0.2428), (-1.955, -3.129, 1.207), (-1.856, -3.849, 0.6204), (-1.904, -3.844, 0.6204), (-1.904, -3.844, 0.1289), (-1.856, -3.849, 0.1289), (-1.95, -3.83, 0.6204), (-1.95, -3.83, 0.1289), (-1.992, -3.808, 0.6204), (-1.992, -3.808, 0.1289), (-2.03, -3.777, 0.6204), (-2.03, -3.777, 0.1289), (-2.06, -3.74, 0.6204), (-2.06, -3.74, 0.1289), (-2.083, -3.697, 0.6204), (-2.083, -3.697, 0.1289), (-2.097, -3.651, 0.6204), (-2.097, -3.651, 0.1289), (-2.102, -3.603, 0.6204), (-2.102, -3.603, 0.1289), (-2.097, -3.555, 0.6204), (-2.097, -3.555, 0.1289), (-2.083, -3.509, 0.6204), (-2.083, -3.509, 0.1289), (-2.06, -3.467, 0.6204), (-2.06, -3.467, 0.1289), (-2.03, -3.43, 0.6204), (-2.03, -3.43, 0.1289), (-1.992, -3.399, 0.6204), (-1.992, -3.399, 0.1289), (-1.95, -3.376, 0.6204), (-1.95, -3.376, 0.1289), (-1.904, -3.362, 0.6204), (-1.904, -3.362, 0.1289), (-1.856, -3.358, 0.6204), (-1.856, -3.358, 0.1289), (-1.808, -3.362, 0.6204), (-1.808, -3.362, 0.1289), (-1.762, -3.376, 0.6204), (-1.762, -3.376, 0.1289), (-1.719, -3.399, 0.6204), (-1.719, -3.399, 0.1289), (-1.682, -3.43, 0.6204), (-1.682, -3.43, 0.1289), (-1.652, -3.467, 0.6204), (-1.652, -3.467, 0.1289), (-1.629, -3.509, 0.6204), (-1.629, -3.509, 0.1289), (-1.615, -3.555, 0.6204), (-1.615, -3.555, 0.1289), (-1.61, -3.603, 0.6204), (-1.61, -3.603, 0.1289), (-1.615, -3.651, 0.6204), (-1.615, -3.651, 0.1289), (-1.629, -3.697, 0.6204), (-1.629, -3.697, 0.1289), (-1.652, -3.74, 0.6204), (-1.652, -3.74, 0.1289), (-1.682, -3.777, 0.6204), (-1.682, -3.777, 0.1289), (-1.719, -3.808, 0.6204), (-1.719, -3.808, 0.1289), (-1.762, -3.83, 0.6204), (-1.762, -3.83, 0.1289), (-1.808, -3.844, 0.6204), (-1.808, -3.844, 0.1289)], [], [(0, 2, 3, 1), (2, 4, 5, 3), (4, 6, 7, 5), (6, 8, 9, 7), (8, 10, 11, 9), (10, 12, 13, 11), (12, 14, 15, 13), (14, 16, 17, 15), (16, 18, 19, 17), (18, 20, 21, 19), (20, 22, 23, 21), (22, 24, 25, 23), (24, 26, 27, 25), (26, 28, 29, 27), (28, 30, 31, 29), (30, 32, 33, 31), (32, 34, 35, 33), (34, 36, 37, 35), (36, 38, 39, 37), (38, 40, 41, 39), (40, 42, 43, 41), (42, 44, 45, 43), (44, 46, 47, 45), (46, 48, 49, 47), (48, 50, 51, 49), (50, 52, 53, 51), (52, 54, 55, 53), (54, 56, 57, 55), (56, 58, 59, 57), (58, 60, 61, 59), (3, 5, 7, 9, 11, 13, 15, 17, 19, 21, 23, 25, 27, 29, 31, 33, 35, 37, 39, 41, 43, 45, 47, 49, 51, 53, 55, 57, 59, 61, 63, 1), (60, 62, 63, 61), (62, 0, 1, 63), (0, 62, 60, 58, 56, 54, 52, 50, 48, 46, 44, 42, 40, 38, 36, 34, 32, 30, 28, 26, 24, 22, 20, 18, 16, 14, 12, 10, 8, 6, 4, 2), (64, 67, 66, 65), (65, 66, 69, 68), (68, 69, 71, 70), (70, 71, 73, 72), (72, 73, 75, 74), (74, 75, 77, 76), (76, 77, 79, 78), (78, 79, 81, 80), (80, 81, 83, 82), (82, 83, 85, 84), (84, 85, 87, 86), (86, 87, 89, 88), (88, 89, 91, 90), (90, 91, 93, 92), (92, 93, 95, 94), (94, 95, 97, 96), (96, 97, 99, 98), (98, 99, 101, 100), (100, 101, 103, 102), (102, 103, 105, 104), (104, 105, 107, 106), (106, 107, 109, 108), (108, 109, 111, 110), (110, 111, 113, 112), (112, 113, 115, 114), (114, 115, 117, 116), (116, 117, 119, 118), (118, 119, 121, 120), (120, 121, 123, 122), (122, 123, 125, 124), (66, 67, 127, 125, 123, 121, 119, 117, 115, 113, 111, 109, 107, 105, 103, 101, 99, 97, 95, 93, 91, 89, 87, 85, 83, 81, 79, 77, 75, 73, 71, 69), (124, 125, 127, 126), (126, 127, 67, 64), (64, 65, 68, 70, 72, 74, 76, 78, 80, 82, 84, 86, 88, 90, 92, 94, 96, 98, 100, 102, 104, 106, 108, 110, 112, 114, 116, 118, 120, 122, 124, 126)])
me_cylinder_001.polygons.foreach_set('material_index', [0, 0, 0, 0, 0, 0, 0, 0, 0, 0, 0, 0, 0, 0, 0, 0, 0, 0, 0, 0, 0, 0, 0, 0, 0, 0, 0, 0, 0, 0, 0, 0, 0, 0, 1, 1, 1, 1, 1, 1, 1, 1, 1, 1, 1, 1, 1, 1, 1, 1, 1, 1, 1, 1, 1, 1, 1, 1, 1, 1, 1, 1, 1, 1, 1, 1, 1, 1])
me_cylinder_001.materials.append(mat_wheel_001)
me_cylinder_001.materials.append(mat_material_001)
me_cylinder_001.use_remesh_preserve_volume = False
me_cylinder_001.use_remesh_preserve_attributes = False
me_cylinder_001.use_mirror_vertex_groups = False
me_cylinder_001.update()
me_cylinder_002 = bpy.data.meshes.new('Cylinder.002')
me_cylinder_002.from_pydata([(-1.861, -3.12, 0.2428), (-1.861, -3.12, 1.207), (-1.767, -3.129, 0.2428), (-1.767, -3.129, 1.207), (-1.676, -3.157, 0.2428), (-1.676, -3.157, 1.207), (-1.593, -3.201, 0.2428), (-1.593, -3.201, 1.207), (-1.52, -3.261, 0.2428), (-1.52, -3.261, 1.207), (-1.46, -3.334, 0.2428), (-1.46, -3.334, 1.207), (-1.415, -3.418, 0.2428), (-1.415, -3.418, 1.207), (-1.388, -3.508, 0.2428), (-1.388, -3.508, 1.207), (-1.379, -3.602, 0.2428), (-1.379, -3.602, 1.207), (-1.388, -3.696, 0.2428), (-1.388, -3.696, 1.207), (-1.415, -3.787, 0.2428), (-1.415, -3.787, 1.207), (-1.46, -3.87, 0.2428), (-1.46, -3.87, 1.207), (-1.52, -3.943, 0.2428), (-1.52, -3.943, 1.207), (-1.593, -4.003, 0.2428), (-1.593, -4.003, 1.207), (-1.676, -4.048, 0.2428), (-1.676, -4.048, 1.207), (-1.767, -4.075, 0.2428), (-1.767, -4.075, 1.207), (-1.861, -4.084, 0.2428), (-1.861, -4.084, 1.207), (-1.955, -4.075, 0.2428), (-1.955, -4.075, 1.207), (-2.045, -4.048, 0.2428), (-2.045, -4.048, 1.207), (-2.129, -4.003, 0.2428), (-2.129, -4.003, 1.207), (-2.202, -3.943, 0.2428), (-2.202, -3.943, 1.207), (-2.262, -3.87, 0.2428), (-2.262, -3.87, 1.207), (-2.306, -3.787, 0.2428), (-2.306, -3.787, 1.207), (-2.334, -3.696, 0.2428), (-2.334, -3.696, 1.207), (-2.343, -3.602, 0.2428), (-2.343, -3.602, 1.207), (-2.334, -3.508, 0.2428), (-2.334, -3.508, 1.207), (-2.306, -3.418, 0.2428), (-2.306, -3.418, 1.207), (-2.262, -3.334, 0.2428), (-2.262, -3.334, 1.207), (-2.202, -3.261, 0.2428), (-2.202, -3.261, 1.207), (-2.129, -3.201, 0.2428), (-2.129, -3.201, 1.207), (-2.045, -3.157, 0.2428), (-2.045, -3.157, 1.207), (-1.955, -3.129, 0.2428), (-1.955, -3.129, 1.207), (-1.856, -3.849, 0.6204), (-1.904, -3.844, 0.6204), (-1.904, -3.844, 0.1289), (-1.856, -3.849, 0.1289), (-1.95, -3.83, 0.6204), (-1.95, -3.83, 0.1289), (-1.992, -3.808, 0.6204), (-1.992, -3.808, 0.1289), (-2.03, -3.777, 0.6204), (-2.03, -3.777, 0.1289), (-2.06, -3.74, 0.6204), (-2.06, -3.74, 0.1289), (-2.083, -3.697, 0.6204), (-2.083, -3.697, 0.1289), (-2.097, -3.651, 0.6204), (-2.097, -3.651, 0.1289), (-2.102, -3.603, 0.6204), (-2.102, -3.603, 0.1289), (-2.097, -3.555, 0.6204), (-2.097, -3.555, 0.1289), (-2.083, -3.509, 0.6204), (-2.083, -3.509, 0.1289), (-2.06, -3.467, 0.6204), (-2.06, -3.467, 0.1289), (-2.03, -3.43, 0.6204), (-2.03, -3.43, 0.1289), (-1.992, -3.399, 0.6204), (-1.992, -3.399, 0.1289), (-1.95, -3.376, 0.6204), (-1.95, -3.376, 0.1289), (-1.904, -3.362, 0.6204), (-1.904, -3.362, 0.1289), (-1.856, -3.358, 0.6204), (-1.856, -3.358, 0.1289), (-1.808, -3.362, 0.6204), (-1.808, -3.362, 0.1289), (-1.762, -3.376, 0.6204), (-1.762, -3.376, 0.1289), (-1.719, -3.399, 0.6204), (-1.719, -3.399, 0.1289), (-1.682, -3.43, 0.6204), (-1.682, -3.43, 0.1289), (-1.652, -3.467, 0.6204), (-1.652, -3.467, 0.1289), (-1.629, -3.509, 0.6204), (-1.629, -3.509, 0.1289), (-1.615, -3.555, 0.6204), (-1.615, -3.555, 0.1289), (-1.61, -3.603, 0.6204), (-1.61, -3.603, 0.1289), (-1.615, -3.651, 0.6204), (-1.615, -3.651, 0.1289), (-1.629, -3.697, 0.6204), (-1.629, -3.697, 0.1289), (-1.652, -3.74, 0.6204), (-1.652, -3.74, 0.1289), (-1.682, -3.777, 0.6204), (-1.682, -3.777, 0.1289), (-1.719, -3.808, 0.6204), (-1.719, -3.808, 0.1289), (-1.762, -3.83, 0.6204), (-1.762, -3.83, 0.1289), (-1.808, -3.844, 0.6204), (-1.808, -3.844, 0.1289)], [], [(0, 2, 3, 1), (2, 4, 5, 3), (4, 6, 7, 5), (6, 8, 9, 7), (8, 10, 11, 9), (10, 12, 13, 11), (12, 14, 15, 13), (14, 16, 17, 15), (16, 18, 19, 17), (18, 20, 21, 19), (20, 22, 23, 21), (22, 24, 25, 23), (24, 26, 27, 25), (26, 28, 29, 27), (28, 30, 31, 29), (30, 32, 33, 31), (32, 34, 35, 33), (34, 36, 37, 35), (36, 38, 39, 37), (38, 40, 41, 39), (40, 42, 43, 41), (42, 44, 45, 43), (44, 46, 47, 45), (46, 48, 49, 47), (48, 50, 51, 49), (50, 52, 53, 51), (52, 54, 55, 53), (54, 56, 57, 55), (56, 58, 59, 57), (58, 60, 61, 59), (3, 5, 7, 9, 11, 13, 15, 17, 19, 21, 23, 25, 27, 29, 31, 33, 35, 37, 39, 41, 43, 45, 47, 49, 51, 53, 55, 57, 59, 61, 63, 1), (60, 62, 63, 61), (62, 0, 1, 63), (0, 62, 60, 58, 56, 54, 52, 50, 48, 46, 44, 42, 40, 38, 36, 34, 32, 30, 28, 26, 24, 22, 20, 18, 16, 14, 12, 10, 8, 6, 4, 2), (64, 67, 66, 65), (65, 66, 69, 68), (68, 69, 71, 70), (70, 71, 73, 72), (72, 73, 75, 74), (74, 75, 77, 76), (76, 77, 79, 78), (78, 79, 81, 80), (80, 81, 83, 82), (82, 83, 85, 84), (84, 85, 87, 86), (86, 87, 89, 88), (88, 89, 91, 90), (90, 91, 93, 92), (92, 93, 95, 94), (94, 95, 97, 96), (96, 97, 99, 98), (98, 99, 101, 100), (100, 101, 103, 102), (102, 103, 105, 104), (104, 105, 107, 106), (106, 107, 109, 108), (108, 109, 111, 110), (110, 111, 113, 112), (112, 113, 115, 114), (114, 115, 117, 116), (116, 117, 119, 118), (118, 119, 121, 120), (120, 121, 123, 122), (122, 123, 125, 124), (66, 67, 127, 125, 123, 121, 119, 117, 115, 113, 111, 109, 107, 105, 103, 101, 99, 97, 95, 93, 91, 89, 87, 85, 83, 81, 79, 77, 75, 73, 71, 69), (124, 125, 127, 126), (126, 127, 67, 64), (64, 65, 68, 70, 72, 74, 76, 78, 80, 82, 84, 86, 88, 90, 92, 94, 96, 98, 100, 102, 104, 106, 108, 110, 112, 114, 116, 118, 120, 122, 124, 126)])
me_cylinder_002.polygons.foreach_set('material_index', [0, 0, 0, 0, 0, 0, 0, 0, 0, 0, 0, 0, 0, 0, 0, 0, 0, 0, 0, 0, 0, 0, 0, 0, 0, 0, 0, 0, 0, 0, 0, 0, 0, 0, 1, 1, 1, 1, 1, 1, 1, 1, 1, 1, 1, 1, 1, 1, 1, 1, 1, 1, 1, 1, 1, 1, 1, 1, 1, 1, 1, 1, 1, 1, 1, 1, 1, 1])
me_cylinder_002.materials.append(mat_wheel_002)
me_cylinder_002.materials.append(mat_material_002)
me_cylinder_002.use_remesh_preserve_volume = False
me_cylinder_002.use_remesh_preserve_attributes = False
me_cylinder_002.use_mirror_vertex_groups = False
me_cylinder_002.update()
me_cylinder_003 = bpy.data.meshes.new('Cylinder.003')
me_cylinder_003.from_pydata([(-1.861, -3.12, 0.2428), (-1.861, -3.12, 1.207), (-1.767, -3.129, 0.2428), (-1.767, -3.129, 1.207), (-1.676, -3.157, 0.2428), (-1.676, -3.157, 1.207), (-1.593, -3.201, 0.2428), (-1.593, -3.201, 1.207), (-1.52, -3.261, 0.2428), (-1.52, -3.261, 1.207), (-1.46, -3.334, 0.2428), (-1.46, -3.334, 1.207), (-1.415, -3.418, 0.2428), (-1.415, -3.418, 1.207), (-1.388, -3.508, 0.2428), (-1.388, -3.508, 1.207), (-1.379, -3.602, 0.2428), (-1.379, -3.602, 1.207), (-1.388, -3.696, 0.2428), (-1.388, -3.696, 1.207), (-1.415, -3.787, 0.2428), (-1.415, -3.787, 1.207), (-1.46, -3.87, 0.2428), (-1.46, -3.87, 1.207), (-1.52, -3.943, 0.2428), (-1.52, -3.943, 1.207), (-1.593, -4.003, 0.2428), (-1.593, -4.003, 1.207), (-1.676, -4.048, 0.2428), (-1.676, -4.048, 1.207), (-1.767, -4.075, 0.2428), (-1.767, -4.075, 1.207), (-1.861, -4.084, 0.2428), (-1.861, -4.084, 1.207), (-1.955, -4.075, 0.2428), (-1.955, -4.075, 1.207), (-2.045, -4.048, 0.2428), (-2.045, -4.048, 1.207), (-2.129, -4.003, 0.2428), (-2.129, -4.003, 1.207), (-2.202, -3.943, 0.2428), (-2.202, -3.943, 1.207), (-2.262, -3.87, 0.2428), (-2.262, -3.87, 1.207), (-2.306, -3.787, 0.2428), (-2.306, -3.787, 1.207), (-2.334, -3.696, 0.2428), (-2.334, -3.696, 1.207), (-2.343, -3.602, 0.2428), (-2.343, -3.602, 1.207), (-2.334, -3.508, 0.2428), (-2.334, -3.508, 1.207), (-2.306, -3.418, 0.2428), (-2.306, -3.418, 1.207), (-2.262, -3.334, 0.2428), (-2.262, -3.334, 1.207), (-2.202, -3.261, 0.2428), (-2.202, -3.261, 1.207), (-2.129, -3.201, 0.2428), (-2.129, -3.201, 1.207), (-2.045, -3.157, 0.2428), (-2.045, -3.157, 1.207), (-1.955, -3.129, 0.2428), (-1.955, -3.129, 1.207), (-1.856, -3.849, 0.6204), (-1.904, -3.844, 0.6204), (-1.904, -3.844, 0.1289), (-1.856, -3.849, 0.1289), (-1.95, -3.83, 0.6204), (-1.95, -3.83, 0.1289), (-1.992, -3.808, 0.6204), (-1.992, -3.808, 0.1289), (-2.03, -3.777, 0.6204), (-2.03, -3.777, 0.1289), (-2.06, -3.74, 0.6204), (-2.06, -3.74, 0.1289), (-2.083, -3.697, 0.6204), (-2.083, -3.697, 0.1289), (-2.097, -3.651, 0.6204), (-2.097, -3.651, 0.1289), (-2.102, -3.603, 0.6204), (-2.102, -3.603, 0.1289), (-2.097, -3.555, 0.6204), (-2.097, -3.555, 0.1289), (-2.083, -3.509, 0.6204), (-2.083, -3.509, 0.1289), (-2.06, -3.467, 0.6204), (-2.06, -3.467, 0.1289), (-2.03, -3.43, 0.6204), (-2.03, -3.43, 0.1289), (-1.992, -3.399, 0.6204), (-1.992, -3.399, 0.1289), (-1.95, -3.376, 0.6204), (-1.95, -3.376, 0.1289), (-1.904, -3.362, 0.6204), (-1.904, -3.362, 0.1289), (-1.856, -3.358, 0.6204), (-1.856, -3.358, 0.1289), (-1.808, -3.362, 0.6204), (-1.808, -3.362, 0.1289), (-1.762, -3.376, 0.6204), (-1.762, -3.376, 0.1289), (-1.719, -3.399, 0.6204), (-1.719, -3.399, 0.1289), (-1.682, -3.43, 0.6204), (-1.682, -3.43, 0.1289), (-1.652, -3.467, 0.6204), (-1.652, -3.467, 0.1289), (-1.629, -3.509, 0.6204), (-1.629, -3.509, 0.1289), (-1.615, -3.555, 0.6204), (-1.615, -3.555, 0.1289), (-1.61, -3.603, 0.6204), (-1.61, -3.603, 0.1289), (-1.615, -3.651, 0.6204), (-1.615, -3.651, 0.1289), (-1.629, -3.697, 0.6204), (-1.629, -3.697, 0.1289), (-1.652, -3.74, 0.6204), (-1.652, -3.74, 0.1289), (-1.682, -3.777, 0.6204), (-1.682, -3.777, 0.1289), (-1.719, -3.808, 0.6204), (-1.719, -3.808, 0.1289), (-1.762, -3.83, 0.6204), (-1.762, -3.83, 0.1289), (-1.808, -3.844, 0.6204), (-1.808, -3.844, 0.1289)], [], [(0, 2, 3, 1), (2, 4, 5, 3), (4, 6, 7, 5), (6, 8, 9, 7), (8, 10, 11, 9), (10, 12, 13, 11), (12, 14, 15, 13), (14, 16, 17, 15), (16, 18, 19, 17), (18, 20, 21, 19), (20, 22, 23, 21), (22, 24, 25, 23), (24, 26, 27, 25), (26, 28, 29, 27), (28, 30, 31, 29), (30, 32, 33, 31), (32, 34, 35, 33), (34, 36, 37, 35), (36, 38, 39, 37), (38, 40, 41, 39), (40, 42, 43, 41), (42, 44, 45, 43), (44, 46, 47, 45), (46, 48, 49, 47), (48, 50, 51, 49), (50, 52, 53, 51), (52, 54, 55, 53), (54, 56, 57, 55), (56, 58, 59, 57), (58, 60, 61, 59), (3, 5, 7, 9, 11, 13, 15, 17, 19, 21, 23, 25, 27, 29, 31, 33, 35, 37, 39, 41, 43, 45, 47, 49, 51, 53, 55, 57, 59, 61, 63, 1), (60, 62, 63, 61), (62, 0, 1, 63), (0, 62, 60, 58, 56, 54, 52, 50, 48, 46, 44, 42, 40, 38, 36, 34, 32, 30, 28, 26, 24, 22, 20, 18, 16, 14, 12, 10, 8, 6, 4, 2), (64, 67, 66, 65), (65, 66, 69, 68), (68, 69, 71, 70), (70, 71, 73, 72), (72, 73, 75, 74), (74, 75, 77, 76), (76, 77, 79, 78), (78, 79, 81, 80), (80, 81, 83, 82), (82, 83, 85, 84), (84, 85, 87, 86), (86, 87, 89, 88), (88, 89, 91, 90), (90, 91, 93, 92), (92, 93, 95, 94), (94, 95, 97, 96), (96, 97, 99, 98), (98, 99, 101, 100), (100, 101, 103, 102), (102, 103, 105, 104), (104, 105, 107, 106), (106, 107, 109, 108), (108, 109, 111, 110), (110, 111, 113, 112), (112, 113, 115, 114), (114, 115, 117, 116), (116, 117, 119, 118), (118, 119, 121, 120), (120, 121, 123, 122), (122, 123, 125, 124), (66, 67, 127, 125, 123, 121, 119, 117, 115, 113, 111, 109, 107, 105, 103, 101, 99, 97, 95, 93, 91, 89, 87, 85, 83, 81, 79, 77, 75, 73, 71, 69), (124, 125, 127, 126), (126, 127, 67, 64), (64, 65, 68, 70, 72, 74, 76, 78, 80, 82, 84, 86, 88, 90, 92, 94, 96, 98, 100, 102, 104, 106, 108, 110, 112, 114, 116, 118, 120, 122, 124, 126)])
me_cylinder_003.polygons.foreach_set('material_index', [0, 0, 0, 0, 0, 0, 0, 0, 0, 0, 0, 0, 0, 0, 0, 0, 0, 0, 0, 0, 0, 0, 0, 0, 0, 0, 0, 0, 0, 0, 0, 0, 0, 0, 1, 1, 1, 1, 1, 1, 1, 1, 1, 1, 1, 1, 1, 1, 1, 1, 1, 1, 1, 1, 1, 1, 1, 1, 1, 1, 1, 1, 1, 1, 1, 1, 1, 1])
me_cylinder_003.materials.append(mat_wheel_003)
me_cylinder_003.materials.append(mat_material_003)
me_cylinder_003.use_remesh_preserve_volume = False
me_cylinder_003.use_remesh_preserve_attributes = False
me_cylinder_003.use_mirror_vertex_groups = False
me_cylinder_003.update()

# ---- objects
ob_sun = bpy.data.objects.new('Sun', light_sun)
ob_cylinder = bpy.data.objects.new('Cylinder', me_cylinder)
ob_cube = bpy.data.objects.new('Cube', me_cube)
ob_camera = bpy.data.objects.new('Camera', cam_camera)
ob_cylinder_001 = bpy.data.objects.new('Cylinder.001', me_cylinder_001)
ob_cylinder_002 = bpy.data.objects.new('Cylinder.002', me_cylinder_002)
ob_cylinder_003 = bpy.data.objects.new('Cylinder.003', me_cylinder_003)

# ---- transforms, parenting, visibility, modifiers, constraints
ob_sun.location = (-3.444, 0.1154, 2.678)
ob_sun.rotation_euler = (-0.2364, -0.9461, 0.2055)
ob_sun.lineart.crease_threshold = 0.0
ob_cylinder.location = (0.01386, 0.3195, 1.411)
ob_cylinder.rotation_euler = (1.574, -0.1252, 0.04919)
ob_cylinder.scale = (0.3399, 0.3402, 0.09744)
ob_cylinder.lineart.crease_threshold = 0.0
ob_cube.location = (0.0, -0.3055, 0.0)
ob_cube.scale = (0.6456, 0.6456, 0.2165)
ob_cube.lock_rotations_4d = False
ob_cube.empty_display_type = 'ARROWS'
ob_cube.lineart.crease_threshold = 0.0
ob_camera.location = (-3.447, -0.346, 3.415)
ob_camera.rotation_euler = (-5.425, -0.05677, 4.674)
ob_camera.lock_rotations_4d = False
ob_camera.empty_display_type = 'ARROWS'
ob_camera.color = (0.0, 0.0, 0.0, 0.0)
ob_camera.display_type = 'WIRE'
ob_camera.lineart.crease_threshold = 0.0
ob_cylinder_001.location = (1.44, 0.3195, 1.411)
ob_cylinder_001.rotation_euler = (1.574, -0.1252, 0.04919)
ob_cylinder_001.scale = (0.3399, 0.3402, 0.09744)
ob_cylinder_001.lineart.crease_threshold = 0.0
ob_cylinder_002.location = (1.44, -0.9348, -1.192)
ob_cylinder_002.rotation_euler = (-1.567, 0.1252, -0.04921)
ob_cylinder_002.scale = (0.3399, 0.3402, 0.09744)
ob_cylinder_002.lineart.crease_threshold = 0.0
ob_cylinder_003.location = (-0.00127, -0.9348, -1.192)
ob_cylinder_003.rotation_euler = (-1.567, 0.1252, -0.04921)
ob_cylinder_003.scale = (0.3399, 0.3402, 0.09744)
ob_cylinder_003.lineart.crease_threshold = 0.0

# ---- collection membership
col_collection_1.objects.link(ob_sun)
col_collection_1.objects.link(ob_cylinder)
col_collection_1.objects.link(ob_cube)
col_collection_1.objects.link(ob_camera)
col_collection_1.objects.link(ob_cylinder_001)
col_collection_1.objects.link(ob_cylinder_002)
col_collection_1.objects.link(ob_cylinder_003)

# ---- scene / render settings (as saved in the file)
scene.camera = ob_camera
scene.frame_start = 1; scene.frame_end = 250; scene.frame_set(73)
scene.render.engine = 'CYCLES'
scene.render.resolution_percentage = 50
scene.render.dither_intensity = 0.0
scene.cycles.use_denoising = False
scene.cycles.samples = 128
scene.cycles.sampling_pattern = 'TABULATED_SOBOL'
scene.cycles.use_adaptive_sampling = False
scene.cycles.use_light_tree = False
scene.cycles.blur_glossy = 0.0
scene.cycles.sample_clamp_indirect = 0.0
scene.view_settings.view_transform = 'Standard'
bpy.context.view_layer.update()
